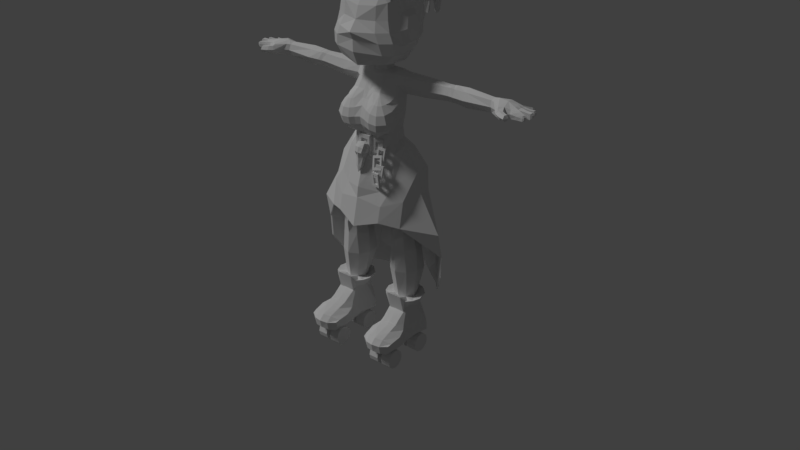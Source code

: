 # Source: Witch.blend  (saved by Blender 2.78.0; exported with 4.5.12 LTS)
import bpy
from mathutils import Matrix  # noqa: F401  (used for matrix-valued properties, if any)

bpy.ops.wm.read_factory_settings(use_empty=True)
scene = bpy.context.scene
scene.name = 'Scene'

# ---- collections
col_collection_1 = bpy.data.collections.new('Collection 1'); scene.collection.children.link(col_collection_1)
col_collection_10 = bpy.data.collections.new('Collection 10'); scene.collection.children.link(col_collection_10)
col_collection_10.hide_render = True
col_collection_10.hide_viewport = True

# ---- world
world_world = bpy.data.worlds.new('World'); scene.world = world_world
world_world.color = (0.05088, 0.05088, 0.05088)
world_world.use_sun_shadow = False
world_world.sun_shadow_jitter_overblur = 0.0
world_world.cycles.sampling_method = 'MANUAL'

# ---- lights
light_sun = bpy.data.lights.new('Sun', 'SUN')
light_sun.transmission_factor = 0.0
light_sun.angle = 0.1993
light_sun.energy = 1.0
light_sun.shadow_buffer_clip_start = 0.5
light_sun.shadow_soft_size = 0.1
light_sun.shadow_cascade_max_distance = 1000.0

# ---- meshes
me_plane = bpy.data.meshes.new('Plane')
me_plane.from_pydata([(-0.274, 4.051, 8.771), (0.274, 4.051, 8.771), (-0.274, 4.051, 9.622), (0.274, 4.051, 9.622), (-0.1712, 4.051, 8.931), (0.1712, 4.051, 8.931), (-0.1712, 4.051, 9.462), (0.1712, 4.051, 9.462), (-0.274, 3.925, 9.622), (-0.274, 3.925, 8.771), (0.274, 3.925, 8.771), (0.274, 3.925, 9.622), (-0.1712, 3.925, 9.462), (-0.1712, 3.925, 8.931), (0.1712, 3.925, 8.931), (0.1712, 3.925, 9.462)], [], [(11, 8, 12, 15), (9, 10, 14, 13), (3, 7, 6, 2), (0, 4, 5, 1), (1, 5, 7, 3), (2, 6, 4, 0), (10, 11, 15, 14), (8, 9, 13, 12), (6, 7, 15, 12), (5, 4, 13, 14), (3, 2, 8, 11), (0, 1, 10, 9), (7, 5, 14, 15), (4, 6, 12, 13), (1, 3, 11, 10), (2, 0, 9, 8)])
me_plane.use_remesh_preserve_volume = False
me_plane.use_remesh_preserve_attributes = False
me_plane.use_mirror_vertex_groups = False
me_plane.update()
me_cube = bpy.data.meshes.new('Cube')
me_cube.from_pydata([(2.98e-08, -0.6119, -2.3), (0.3635, -0.1743, -0.494), (0.4936, -1.215, 0.01433), (0.4883, 0.005555, 0.8741), (0.4874, -0.967, 1.087), (2.98e-08, -0.8057, -1.564), (2.98e-08, -0.2729, -1.689), (0.3546, -0.7029, -1.583), (2.98e-08, 0.04149, 0.8924), (2.98e-08, -0.9839, 1.12), (0.5514, -0.4765, 1.068), (0.6175, -0.01506, 0.2603), (0.552, -1.167, 0.5916), (0.4967, -0.817, -0.4876), (2.98e-08, -0.03289, -0.7327), (2.98e-08, -1.266, -0.01463), (2.98e-08, -1.283, 0.6192), (2.98e-08, 0.1438, 0.2042), (2.98e-08, -1.01, -0.6751), (0.8447, -0.6308, 0.4279), (2.98e-08, -0.4393, 1.202), (0.348, -0.3767, -1.685)], [], [(14, 1, 21, 6), (20, 9, 4, 10), (19, 12, 2, 13), (21, 7, 0), (17, 11, 1, 14), (6, 21, 0), (12, 16, 15, 2), (4, 9, 16, 12), (13, 18, 5, 7), (8, 3, 11, 17), (1, 13, 7, 21), (13, 2, 15, 18), (11, 19, 13, 1), (3, 10, 19, 11), (10, 4, 12, 19), (8, 20, 10, 3), (7, 5, 0)])
me_cube.use_remesh_preserve_volume = False
me_cube.use_remesh_preserve_attributes = False
me_cube.use_mirror_vertex_groups = False
me_cube.update()
me_torus = bpy.data.meshes.new('Torus')
me_torus.from_pydata([(1.25, 0.0, 0.0), (1.077, 0.0, 0.2378), (0.7977, 0.0, 0.1469), (0.7977, 0.0, -0.1469), (1.077, 0.0, -0.2378), (0.3863, 1.189, 0.0), (0.3329, 1.025, 0.2378), (0.2465, 0.7587, 0.1469), (0.2465, 0.7587, -0.1469), (0.3329, 1.025, -0.2378), (-1.011, 0.7347, 0.0), (-0.8715, 0.6332, 0.2378), (-0.6454, 0.4689, 0.1469), (-0.6454, 0.4689, -0.1469), (-0.8715, 0.6332, -0.2378), (-1.011, -0.7347, 0.0), (-0.8715, -0.6332, 0.2378), (-0.6454, -0.4689, 0.1469), (-0.6454, -0.4689, -0.1469), (-0.8715, -0.6332, -0.2378), (0.3863, -1.189, 0.0), (0.3329, -1.025, 0.2378), (0.2465, -0.7587, 0.1469), (0.2465, -0.7587, -0.1469), (0.3329, -1.025, -0.2378), (-0.1998, -0.3948, 0.03342), (-0.1998, -0.7912, -0.01687), (-0.1998, -0.4451, 0.4298), (-0.1998, -0.8415, 0.3795), (0.1998, -0.3948, 0.03342), (0.1998, -0.7912, -0.01687), (0.1998, -0.4451, 0.4298), (0.1998, -0.8415, 0.3795), (0.2345, -0.3602, -0.1206), (0.03919, -0.7072, -0.08804), (0.2693, -0.3425, 0.2771), (0.07404, -0.6896, 0.3096), (0.5813, -0.5573, -0.1422), (0.386, -0.9044, -0.1097), (0.6162, -0.5397, 0.2554), (0.4209, -0.8868, 0.288), (-0.4587, -0.1969, -0.1871), (-0.6539, -0.544, -0.1546), (-0.4238, -0.1792, 0.2106), (-0.6191, -0.5263, 0.2431), (-0.1118, -0.3941, -0.2087), (-0.3071, -0.7411, -0.1762), (-0.07696, -0.3764, 0.1889), (-0.2722, -0.7235, 0.2214), (-0.8221, -0.2901, -0.09834), (-0.6373, -0.6426, -0.0636), (-0.6896, -0.185, 0.2637), (-0.5048, -0.5375, 0.2984), (-0.4936, -0.1342, -0.2639), (-0.3088, -0.4867, -0.2291), (-0.3611, -0.02901, 0.09811), (-0.1763, -0.3815, 0.1329), (-0.354, -0.1239, 0.06798), (-0.1691, -0.4764, 0.1027), (-0.2215, -0.01871, 0.43), (-0.03663, -0.3712, 0.4647), (-0.02546, 0.03209, -0.09756), (0.1594, -0.3204, -0.06282), (0.107, 0.1372, 0.2644), (0.2919, -0.2153, 0.2992), (0.2118, -0.1086, -0.1723), (0.2347, -0.5041, -0.1201), (0.315, -0.05216, 0.2095), (0.338, -0.4476, 0.2618), (0.5971, -0.1002, -0.2777), (0.62, -0.4956, -0.2255), (0.7003, -0.04372, 0.1041), (0.7233, -0.4392, 0.1563), (0.1639, 0.1941, 0.07156), (0.1628, 0.5231, -0.1552), (0.1633, 0.4209, 0.4005), (0.1622, 0.7499, 0.1738), (-0.2356, 0.1929, 0.07168), (-0.2367, 0.5219, -0.1551), (-0.2362, 0.4197, 0.4006), (-0.2373, 0.7486, 0.1739), (-0.27, 0.09128, -0.04916), (-0.0758, 0.4151, -0.1798), (-0.3053, 0.2582, 0.3121), (-0.1111, 0.582, 0.1815), (-0.6174, 0.2554, -0.1589), (-0.4232, 0.5792, -0.2895), (-0.6527, 0.4223, 0.2024), (-0.4584, 0.7461, 0.0718), (0.4236, -0.08218, -0.03343), (0.6179, 0.2416, -0.1641), (0.3884, 0.08473, 0.3279), (0.5826, 0.4085, 0.1972), (0.07624, 0.08194, -0.1432), (0.2705, 0.4057, -0.2738), (0.04098, 0.2489, 0.2182), (0.2352, 0.5727, 0.08753), (0.7867, 0.04252, 0.002463), (0.6008, 0.371, -0.1286), (0.6541, 0.115, 0.3723), (0.4682, 0.4435, 0.2413), (0.4589, -0.1731, -0.07283), (0.273, 0.1554, -0.2039), (0.3262, -0.1006, 0.297), (0.1403, 0.2279, 0.166), (0.3189, -0.03017, 0.2267), (0.133, 0.2983, 0.09564), (0.1862, 0.07304, 0.6082), (0.0003358, 0.3525, 0.3914), (-0.009021, -0.2458, 0.1514), (-0.1949, 0.08274, 0.02035), (-0.1416, -0.155, 0.5954), (-0.3275, 0.1245, 0.3786), (-0.2466, -0.1559, 0.02045), (-0.2707, 0.2193, -0.1148), (-0.3501, -0.03088, 0.3856), (-0.3742, 0.3443, 0.2503), (-0.6317, -0.213, -0.06921), (-0.6559, 0.1622, -0.2045), (-0.7352, -0.088, 0.2959), (-0.7594, 0.2872, 0.1606), (-0.1284, -0.955, 1.417), (-0.1856, -0.658, 1.519), (0.1284, -0.6036, 1.537), (0.1856, -0.9006, 1.435), (-0.08341, -1.277, 2.545), (-0.1219, -1.077, 2.613), (0.0894, -1.04, 2.625), (0.1279, -1.24, 2.557), (0.05068, -0.167, 1.432), (-0.1342, 0.1855, 1.397), (0.1943, 0.3415, 1.232), (0.3792, -0.01104, 1.266), (0.9069, 1.139, 2.222), (0.7786, 1.383, 2.198), (1.007, 1.492, 2.083), (1.135, 1.247, 2.107), (-0.5842, -0.5087, 0.6407), (-0.389, -0.1616, 0.6082), (-0.04212, -0.3588, 0.5866), (-0.2374, -0.7058, 0.6191), (-0.4196, -0.295, 1.102), (-0.3955, 0.04642, 0.8961), (-0.01717, 0.09221, 1.016), (-0.04129, -0.2492, 1.222), (-0.5437, 1.137, 1.737), (-0.5268, 1.376, 1.592), (-0.2609, 1.409, 1.676), (-0.2779, 1.169, 1.821), (-0.6812, 2.432, 1.506), (-0.6726, 2.467, 1.368), (-0.5374, 2.509, 1.387), (-0.546, 2.474, 1.525), (-0.5215, 0.4314, 0.615), (-0.4974, 0.2857, 0.9863), (-0.8825, 0.1806, 0.9701), (-0.9067, 0.3263, 0.5988), (-0.8358, 1.13, 1.005), (-0.8223, 1.156, 1.226), (-1.038, 1.1, 1.246), (-1.051, 1.074, 1.025), (-0.6207, 2.243, 0.9194), (-0.6107, 2.263, 1.084), (-0.7707, 2.221, 1.099), (-0.7807, 2.201, 0.9342), (-0.174, 0.8756, 0.8658), (-0.3683, 0.5285, 0.8281), (-0.7157, 0.725, 0.8088), (-0.5214, 1.072, 0.8465), (-0.4568, 0.7431, 2.423), (-0.5483, 0.5795, 2.406), (-0.712, 0.6721, 2.396), (-0.6205, 0.8357, 2.414), (0.1216, 1.17, 1.277), (0.1225, 0.8569, 1.349), (-0.1991, 0.8559, 1.348), (-0.2, 1.169, 1.276), (-0.002875, 0.8025, 2.647), (-0.002009, 0.4891, 2.719), (-0.3236, 0.4882, 2.719), (-0.3245, 0.8016, 2.647), (0.6076, 0.9843, 1.217), (0.7935, 0.9123, 1.563), (0.4656, 0.7306, 1.702), (0.2797, 0.8026, 1.355), (0.2462, 2.234, 1.243), (0.3307, 2.201, 1.4), (0.1817, 2.118, 1.463), (0.09722, 2.151, 1.306), (0.3034, -0.06872, 1.323), (0.1538, 0.2178, 1.314), (0.4196, 0.3526, 1.189), (0.5692, 0.06608, 1.198), (0.9993, 0.4138, 3.182), (0.8985, 0.6068, 3.176), (1.078, 0.6976, 3.092), (1.178, 0.5046, 3.098), (0.8539, 0.7319, 0.8391), (0.572, 0.5013, 1.003), (0.2903, 0.7061, 0.8073), (0.5723, 0.9367, 0.6431), (2.148, 1.175, 1.931), (1.971, 1.03, 2.035), (1.794, 1.159, 1.911), (1.971, 1.304, 1.808), (0.4795, 0.5615, 0.654), (0.6654, 0.233, 0.7851), (0.3375, 0.01744, 0.7098), (0.1516, 0.3459, 0.5787), (1.472, 0.6505, 2.042), (1.539, 0.4633, 2.049), (1.368, 0.4054, 2.133), (1.301, 0.5926, 2.126), (0.4649, -0.2816, 1.057), (0.4497, -0.0196, 1.022), (0.705, -0.01401, 0.9524), (0.7202, -0.276, 0.987), (-0.176, -0.1545, 1.903), (-0.2323, 0.0451, 1.831), (-0.1071, 0.1368, 1.986), (-0.05088, -0.06288, 2.059), (-0.8796, -0.3753, 2.601), (-0.9171, -0.242, 2.552), (-0.8336, -0.1808, 2.656), (-0.7961, -0.3141, 2.704), (0.1273, -0.6517, 0.9375), (0.3226, -0.3285, 0.8068), (0.6694, -0.5236, 0.8426), (0.4741, -0.8468, 0.9733), (0.2858, -0.1717, 1.483), (0.4107, 0.03496, 1.4), (0.6325, -0.08978, 1.423), (0.5076, -0.2964, 1.506), (0.103, 0.4965, 2.382), (0.2009, 0.6585, 2.317), (0.3748, 0.5607, 2.335), (0.2769, 0.3986, 2.4)], [], [(0, 5, 6, 1), (1, 6, 7, 2), (2, 7, 8, 3), (3, 8, 9, 4), (0, 4, 9, 5), (5, 10, 11, 6), (6, 11, 12, 7), (7, 12, 13, 8), (8, 13, 14, 9), (9, 14, 10, 5), (10, 15, 16, 11), (11, 16, 17, 12), (12, 17, 18, 13), (13, 18, 19, 14), (14, 19, 15, 10), (15, 20, 21, 16), (16, 21, 22, 17), (17, 22, 23, 18), (18, 23, 24, 19), (19, 24, 20, 15), (20, 0, 1, 21), (21, 1, 2, 22), (22, 2, 3, 23), (23, 3, 4, 24), (24, 4, 0, 20), (25, 26, 28, 27), (31, 27, 122, 123), (31, 32, 30, 29), (29, 30, 26, 25), (27, 31, 29, 25), (32, 28, 26, 30), (33, 34, 36, 35), (35, 36, 225, 226), (39, 40, 38, 37), (37, 38, 34, 33), (35, 39, 37, 33), (40, 36, 34, 38), (41, 42, 44, 43), (44, 48, 140, 137), (47, 48, 46, 45), (45, 46, 42, 41), (43, 47, 45, 41), (48, 44, 42, 46), (49, 50, 52, 51), (56, 55, 131, 132), (55, 56, 54, 53), (53, 54, 50, 49), (51, 55, 53, 49), (56, 52, 50, 54), (57, 58, 60, 59), (60, 64, 192, 189), (63, 64, 62, 61), (61, 62, 58, 57), (59, 63, 61, 57), (64, 60, 58, 62), (65, 66, 68, 67), (72, 71, 215, 216), (71, 72, 70, 69), (69, 70, 66, 65), (67, 71, 69, 65), (72, 68, 66, 70), (73, 74, 76, 75), (76, 80, 176, 173), (79, 80, 78, 77), (77, 78, 74, 73), (75, 79, 77, 73), (80, 76, 74, 78), (81, 82, 84, 83), (88, 87, 167, 168), (87, 88, 86, 85), (85, 86, 82, 81), (83, 87, 85, 81), (88, 84, 82, 86), (89, 90, 92, 91), (92, 96, 200, 197), (95, 96, 94, 93), (93, 94, 90, 89), (91, 95, 93, 89), (96, 92, 90, 94), (97, 98, 100, 99), (104, 103, 207, 208), (103, 104, 102, 101), (101, 102, 98, 97), (99, 103, 101, 97), (104, 100, 98, 102), (105, 106, 108, 107), (108, 112, 184, 181), (111, 112, 110, 109), (109, 110, 106, 105), (107, 111, 109, 105), (112, 108, 106, 110), (113, 114, 116, 115), (119, 115, 154, 155), (119, 120, 118, 117), (117, 118, 114, 113), (115, 119, 117, 113), (120, 116, 114, 118), (124, 123, 127, 128), (28, 32, 124, 121), (27, 28, 121, 122), (32, 31, 123, 124), (126, 125, 128, 127), (123, 122, 126, 127), (121, 124, 128, 125), (122, 121, 125, 126), (132, 131, 135, 136), (55, 51, 130, 131), (52, 56, 132, 129), (51, 52, 129, 130), (134, 133, 136, 135), (131, 130, 134, 135), (129, 132, 136, 133), (130, 129, 133, 134), (137, 140, 144, 141), (43, 44, 137, 138), (48, 47, 139, 140), (47, 43, 138, 139), (144, 143, 147, 148), (138, 137, 141, 142), (140, 139, 143, 144), (139, 138, 142, 143), (145, 148, 152, 149), (143, 142, 146, 147), (141, 144, 148, 145), (142, 141, 145, 146), (150, 149, 152, 151), (146, 145, 149, 150), (148, 147, 151, 152), (147, 146, 150, 151), (156, 155, 159, 160), (116, 120, 156, 153), (115, 116, 153, 154), (120, 119, 155, 156), (157, 160, 164, 161), (155, 154, 158, 159), (153, 156, 160, 157), (154, 153, 157, 158), (162, 161, 164, 163), (158, 157, 161, 162), (160, 159, 163, 164), (159, 158, 162, 163), (168, 167, 171, 172), (87, 83, 166, 167), (84, 88, 168, 165), (83, 84, 165, 166), (170, 169, 172, 171), (167, 166, 170, 171), (165, 168, 172, 169), (166, 165, 169, 170), (176, 175, 179, 180), (75, 76, 173, 174), (80, 79, 175, 176), (79, 75, 174, 175), (178, 177, 180, 179), (175, 174, 178, 179), (173, 176, 180, 177), (174, 173, 177, 178), (181, 184, 188, 185), (107, 108, 181, 182), (112, 111, 183, 184), (111, 107, 182, 183), (186, 185, 188, 187), (182, 181, 185, 186), (184, 183, 187, 188), (183, 182, 186, 187), (189, 192, 196, 193), (59, 60, 189, 190), (64, 63, 191, 192), (63, 59, 190, 191), (194, 193, 196, 195), (190, 189, 193, 194), (192, 191, 195, 196), (191, 190, 194, 195), (200, 199, 203, 204), (91, 92, 197, 198), (96, 95, 199, 200), (95, 91, 198, 199), (202, 201, 204, 203), (199, 198, 202, 203), (197, 200, 204, 201), (198, 197, 201, 202), (206, 205, 209, 210), (103, 99, 206, 207), (100, 104, 208, 205), (99, 100, 205, 206), (210, 209, 212, 211), (208, 207, 211, 212), (207, 206, 210, 211), (205, 208, 212, 209), (213, 216, 220, 217), (71, 67, 214, 215), (68, 72, 216, 213), (67, 68, 213, 214), (220, 219, 223, 224), (214, 213, 217, 218), (216, 215, 219, 220), (215, 214, 218, 219), (222, 221, 224, 223), (219, 218, 222, 223), (217, 220, 224, 221), (218, 217, 221, 222), (225, 228, 232, 229), (40, 39, 227, 228), (39, 35, 226, 227), (36, 40, 228, 225), (232, 231, 235, 236), (226, 225, 229, 230), (228, 227, 231, 232), (227, 226, 230, 231), (234, 233, 236, 235), (231, 230, 234, 235), (229, 232, 236, 233), (230, 229, 233, 234)])
me_torus.use_remesh_preserve_volume = False
me_torus.use_remesh_preserve_attributes = False
me_torus.use_mirror_vertex_groups = False
me_torus.update()
me_cylinder_006 = bpy.data.meshes.new('Cylinder.006')
me_cylinder_006.from_pydata([(0.7369, 0.9882, 3.245), (0.03629, 1.345, 3.366), (0.3796, 1.127, 3.221), (1.08, 1.108, 4.357), (1.173, -0.07874, 5.273), (1.182, 0.7541, 5.125), (0.75, -0.09202, 5.636), (0.7114, 0.8285, 5.47), (0.004092, -0.05891, 5.629), (0.003355, 0.9612, 5.394), (0.003355, 1.562, 4.503), (1.044, -0.5451, 5.222), (0.7083, -0.5706, 5.475), (0.01618, -0.5802, 5.496), (0.5847, 1.352, 4.472), (0.5376, 1.046, 3.189), (0.9734, -0.0937, 5.459), (0.9542, 0.8145, 5.321), (0.9006, -0.5686, 5.341), (0.8409, 1.244, 4.422), (0.2099, 1.233, 3.26), (0.3744, -0.08579, 5.651), (0.3562, 0.9146, 5.464), (0.2977, 1.483, 4.5), (0.3603, -0.5898, 5.49), (1.081, -0.02095, 5.513), (1.239, -0.02058, 5.389), (1.24, 0.8744, 5.275), (1.124, -0.4648, 5.306), (0.8527, 1.159, 3.309), (1.154, 1.227, 4.46), (1.013, -0.4653, 5.405), (0.7201, 1.215, 3.326), (1.063, 0.888, 5.377), (0.9713, 1.3, 4.495), (0.6453, 1.255, 3.354), (0.5324, 1.312, 3.37), (0.9764, 0.9038, 5.436), (0.7995, 0.9175, 5.539), (0.8389, -0.003854, 5.702), (0.6919, 1.424, 4.557), (0.8217, -0.4499, 5.569), (0.8747, 1.35, 4.522), (0.9968, -0.003483, 5.577), (0.9359, -0.4493, 5.47), (0.7357, -0.008977, 5.763), (0.6975, 0.9234, 5.593), (0.4613, -0.003243, 5.768), (0.4452, 1.336, 3.416), (0.5921, 1.453, 4.601), (0.7088, -0.4587, 5.627), (0.4662, -0.4719, 5.627), (0.3054, 1.412, 3.439), (0.4387, 0.9853, 5.587), (0.3749, 1.548, 4.616), (0.2054, 1.462, 3.45), (0.05238, 1.538, 3.473), (0.06393, 0.01775, 5.776), (0.06159, 1.086, 5.575), (0.3204, 1.024, 5.58), (0.07703, -0.4777, 5.623), (0.05423, 1.694, 4.638), (0.2714, 1.599, 4.622), (0.3384, 0.01201, 5.771), (0.3169, -0.4645, 5.623)], [], [(3, 0, 29, 30), (8, 13, 60, 57), (22, 23, 62, 59), (16, 17, 37, 43), (17, 16, 25, 33), (24, 12, 50, 51), (16, 18, 31, 25), (12, 6, 45, 50), (18, 16, 43, 44), (6, 12, 41, 39), (0, 15, 32, 29), (7, 6, 39, 38), (21, 22, 59, 63), (1, 10, 61, 56), (6, 7, 46, 45), (22, 21, 47, 53), (25, 26, 27, 33), (32, 34, 30, 29), (33, 27, 30, 34), (26, 25, 31, 28), (19, 17, 33, 34), (5, 3, 30, 27), (4, 5, 27, 26), (11, 4, 26, 28), (15, 19, 34, 32), (18, 11, 28, 31), (43, 39, 41, 44), (38, 37, 42, 40), (36, 40, 42, 35), (39, 43, 37, 38), (2, 14, 40, 36), (17, 19, 42, 37), (14, 7, 38, 40), (19, 15, 35, 42), (15, 2, 36, 35), (12, 18, 44, 41), (52, 54, 49, 48), (53, 46, 49, 54), (45, 47, 51, 50), (46, 53, 47, 45), (23, 22, 53, 54), (20, 23, 54, 52), (14, 2, 48, 49), (7, 14, 49, 46), (2, 20, 52, 48), (21, 24, 51, 47), (59, 58, 57, 63), (63, 57, 60, 64), (58, 59, 62, 61), (56, 61, 62, 55), (9, 8, 57, 58), (23, 20, 55, 62), (20, 1, 56, 55), (10, 9, 58, 61), (24, 21, 63, 64), (13, 24, 64, 60)])
me_cylinder_006.use_remesh_preserve_volume = False
me_cylinder_006.use_remesh_preserve_attributes = False
me_cylinder_006.use_mirror_vertex_groups = False
me_cylinder_006.update()
me_cylinder_004 = bpy.data.meshes.new('Cylinder.004')
me_cylinder_004.from_pydata([(0.2156, 0.6317, 2.793), (0.0, 0.6926, 2.773), (0.3078, 0.3869, 2.807), (0.2541, 0.1728, 2.765), (0.0, 0.06996, 2.76), (0.3525, 0.6962, 2.852), (0.4969, 0.3936, 2.822), (0.4078, 0.1061, 2.793), (0.847, -0.1741, 2.902), (3.725e-09, 0.865, 2.852), (0.9649, 0.3882, 2.946), (0.7126, 0.9263, 3.011), (3.725e-09, -0.04422, 2.82), (3.725e-09, 1.274, 3.133), (3.725e-09, -0.3989, 2.802), (1.35, -0.2195, 3.357), (1.331, 0.3936, 3.427), (1.032, 1.026, 3.517), (1.42, -0.2457, 3.666), (1.414, 0.4153, 3.696), (1.302, 0.9161, 3.871), (1.345, -0.3996, 4.197), (1.354, 0.6193, 4.239), (1.13, 1.107, 4.268), (1.262, -0.2308, 4.777), (1.299, 0.4478, 4.821), (1.162, 1.073, 4.759), (1.183, -0.2082, 5.271), (1.226, 0.3791, 5.278), (1.165, 0.8763, 5.271), (0.741, -0.2062, 5.622), (0.7263, 0.3815, 5.609), (0.7036, 0.865, 5.58), (3.725e-09, -0.2157, 5.656), (3.725e-09, 0.4056, 5.683), (3.725e-09, 1.045, 5.536), (3.725e-09, 1.581, 3.729), (3.725e-09, 1.651, 4.374), (3.725e-09, 1.472, 4.962), (1.012, -0.7239, 3.036), (3.539e-09, -1.036, 2.902), (1.327, -0.7145, 3.406), (1.329, -0.7313, 3.831), (1.178, -0.7296, 4.178), (1.083, -0.6922, 4.578), (1.022, -0.6363, 5.16), (0.723, -0.6391, 5.437), (3.725e-09, -0.6887, 5.425), (0.6937, -0.8815, 4.532), (3.725e-09, -1.108, 4.53), (0.7845, -1.026, 4.164), (0.0004423, -1.41, 4.151), (0.931, -1.027, 3.819), (3.725e-09, -1.266, 3.871), (1.022, -0.9442, 3.406), (3.725e-09, -1.258, 3.423), (0.6879, -0.8396, 5.049), (3.725e-09, -0.9604, 4.976), (1.602, -0.1176, 3.83), (1.604, 0.2748, 3.847), (1.546, -0.2303, 4.281), (1.56, 0.3992, 4.3), (1.475, -0.109, 4.662), (1.499, 0.2893, 4.682)], [], [(6, 5, 11, 10), (7, 6, 10, 8), (7, 8, 14, 12), (5, 9, 13, 11), (8, 10, 16, 15), (10, 11, 17, 16), (15, 16, 19, 18), (16, 17, 20, 19), (22, 25, 63, 61), (19, 20, 23, 22), (19, 22, 61, 59), (22, 23, 26, 25), (24, 25, 28, 27), (25, 26, 29, 28), (27, 28, 31, 30), (28, 29, 32, 31), (30, 31, 34, 33), (31, 32, 35, 34), (30, 33, 47, 46), (21, 24, 44, 43), (8, 15, 41, 39), (8, 39, 40, 14), (24, 27, 45, 44), (15, 18, 42, 41), (27, 30, 46, 45), (18, 21, 43, 42), (13, 36, 17, 11), (17, 36, 37, 23, 20), (26, 23, 37, 38), (26, 38, 35, 32, 29), (45, 46, 56), (47, 57, 56, 46), (45, 56, 48, 44), (49, 48, 56, 57), (43, 44, 48, 50), (49, 51, 50, 48), (51, 53, 52, 50), (42, 43, 50, 52), (41, 42, 52, 54), (53, 55, 54, 52), (39, 41, 54), (40, 39, 54, 55), (58, 59, 61, 60), (60, 61, 63, 62), (18, 19, 59, 58), (21, 18, 58, 60), (24, 21, 60, 62), (25, 24, 62, 63), (4, 3, 7, 12), (2, 6, 7, 3), (0, 5, 6, 2), (1, 9, 5, 0)])
me_cylinder_004.use_remesh_preserve_volume = False
me_cylinder_004.use_remesh_preserve_attributes = False
me_cylinder_004.use_mirror_vertex_groups = False
me_cylinder_004.update()
me_cylinder_002 = bpy.data.meshes.new('Cylinder.002')
me_cylinder_002.from_pydata([(0.4993, 0.7941, 0.2571), (0.7332, 0.5076, 0.3236), (0.8549, 0.09827, 0.3929), (0.7478, -0.283, 0.3041), (0.5063, -0.5505, 0.2314), (6.368e-10, 0.9195, 0.1964), (0.0, -0.6463, 0.1805), (0.5029, 0.7942, 0.2861), (0.7389, 0.5067, 0.3531), (0.8607, 0.09704, 0.4197), (0.7544, -0.2831, 0.3284), (0.5091, -0.552, 0.2552), (6.368e-10, 0.9195, 0.2255), (0.0, -0.6474, 0.2338), (0.5471, 0.7469, 0.4687), (0.7479, 0.4907, 0.3786), (0.9413, 0.04, 0.7077), (0.8283, -0.3569, 0.441), (0.5813, -0.6523, 0.2831), (0.0, 0.8607, 0.3745), (0.2518, -0.7758, 0.3987), (0.6436, 0.7179, 1.122), (0.9202, 0.4497, 1.021), (0.0, 0.8017, 1.044), (0.6593, 0.8597, 1.818), (1.045, 0.3613, 1.711), (0.0, 0.9887, 1.756), (0.9291, 0.8488, 2.249), (0.0, 0.9352, 2.207), (0.4919, -0.464, 1.842), (0.9252, -0.4444, 1.577), (1.072, -0.1508, 1.483), (1.118, -0.03511, 1.234), (-9.974e-05, -0.7731, 0.4471), (0.8633, -0.5808, 1.536), (1.1, -0.5263, 1.313), (1.208, -0.4836, 1.03), (1.105, -0.4597, 0.6919), (0.8657, -0.5585, 0.4448), (0.7964, -0.7242, 1.502), (1.001, -0.8229, 1.221), (1.108, -0.8492, 0.9097), (1.019, -0.8071, 0.62), (0.8003, -0.737, 0.417), (0.6723, -0.8083, 1.492), (0.7595, -0.9823, 1.189), (0.7953, -1.046, 0.8619), (0.7551, -0.9817, 0.5886), (0.6623, -0.8321, 0.4042), (0.542, -0.8206, 1.503), (0.4816, -0.9966, 1.22), (0.4598, -1.065, 0.8913), (0.4549, -0.9988, 0.6106), (0.4818, -0.8356, 0.4095), (0.454, -0.795, 1.516), (0.2734, -0.938, 1.271), (0.2258, -1.003, 0.9486), (0.225, -0.9372, 0.6512), (-0.00138, -0.904, 0.6901), (-0.003087, -0.9692, 0.9989), (-0.000448, -0.8355, 1.374), (0.1442, -0.6502, 1.574), (0.0, -0.6441, 1.577), (0.1988, -0.4746, 1.834), (0.0, -0.446, 1.824), (0.9452, -0.1744, 1.707), (0.6922, 0.6691, 2.475), (1.016, 0.5944, 2.458), (0.0, 0.7555, 2.412), (0.4916, 0.4727, 2.521), (0.6636, 0.3701, 2.508), (0.0, 0.7268, 2.476), (0.827, -0.01542, 2.111), (1.083, 0.1771, 2.09), (1.03, 0.2495, 2.361), (0.6821, 0.06991, 2.448), (0.49, -0.2573, 2.157), (0.2267, -0.2597, 2.144), (0.0, -0.267, 2.156), (0.5005, -0.1029, 2.365), (0.2373, -0.1094, 2.38), (0.0, -0.1143, 2.385), (0.4817, 0.03966, 2.457), (0.279, 0.1707, 2.467), (0.4571, 0.2688, 2.509), (0.3365, 0.3998, 2.512), (0.2156, 0.6317, 2.793), (1.038, 0.7559, 1.903), (1.775, 0.4655, 1.707), (1.777, 0.8899, 2.232), (2.952, 0.4859, 1.807), (1.775, 0.6312, 2.437), (1.779, 0.1811, 2.054), (1.777, 0.3037, 2.363), (1.774, 0.7634, 1.85), (2.771, 0.4891, 1.81), (2.771, 0.8246, 2.27), (3.124, 0.4891, 1.81), (2.771, 0.61, 2.404), (2.771, 0.2457, 2.101), (2.771, 0.3464, 2.368), (2.771, 0.7167, 1.916), (2.952, 0.8687, 2.277), (4.632, 0.4119, 1.884), (2.952, 0.6145, 2.409), (2.952, 0.2579, 2.098), (2.952, 0.3387, 2.383), (2.952, 0.7279, 1.901), (3.124, 0.8442, 2.27), (3.124, 0.61, 2.428), (3.124, 0.2348, 2.101), (3.124, 0.3464, 2.368), (3.124, 0.7167, 1.916), (4.632, 0.7529, 2.293), (4.662, 0.5588, 2.393), (4.662, 0.2955, 2.116), (4.632, 0.3618, 2.336), (4.632, 0.7026, 1.939), (3.561, 0.4828, 1.754), (3.561, 0.6191, 2.451), (3.556, 0.3724, 2.352), (3.561, 0.7393, 1.886), (3.561, 0.837, 2.285), (3.561, 0.2169, 2.095), (0.0, 0.06067, 2.461), (4.73, 0.5224, 1.858), (4.73, 0.7549, 2.124), (4.854, 0.5256, 1.827), (4.786, 0.2995, 1.9), (4.925, 0.175, 2.119), (4.786, 0.296, 2.336), (4.854, 0.5218, 2.433), (4.786, 0.7474, 2.333), (4.854, 0.8764, 2.123), (4.786, 0.7503, 1.888), (5.223, 0.5078, 1.864), (5.13, 0.05696, 1.917), (5.119, -0.08444, 2.12), (5.138, 0.03492, 2.323), (5.223, 0.4822, 2.416), (5.173, 0.776, 2.371), (5.231, 0.9995, 2.125), (5.173, 0.7932, 1.865), (5.338, 0.1293, 2.141), (5.302, 0.1453, 1.927), (5.308, 0.1417, 2.333), (5.182, -0.05274, 2.259), (5.178, -0.03832, 1.967), (5.412, -0.2557, 2.105), (5.567, -0.3024, 2.1), (5.632, -0.06695, 2.104), (5.302, -0.2093, 2.113), (5.401, 0.03653, 2.118), (5.317, -0.1212, 2.246), (5.308, -0.1096, 1.949), (5.344, -0.02125, 1.925), (5.368, -0.01753, 2.249), (5.531, -0.03228, 2.109), (5.435, -0.1826, 2.222), (5.428, -0.1708, 1.989), (5.476, -0.09445, 1.99), (5.499, -0.07876, 2.224), (5.578, -0.2332, 2.214), (5.569, -0.2237, 1.986), (5.682, -0.1585, 2.1), (5.6, -0.1358, 1.988), (5.607, -0.1209, 2.215), (5.567, 0.3888, 1.951), (5.567, 0.38, 2.32), (5.516, 0.8215, 2.263), (5.498, 1.007, 2.124), (5.517, 0.8242, 1.969), (5.524, 0.1342, 2.137), (5.516, 0.1901, 1.952), (5.526, 0.191, 2.269), (5.54, 0.6009, 2.323), (5.538, 0.6071, 1.99), (5.823, 0.1402, 2.247), (5.859, 0.2888, 2.253), (5.859, 0.2902, 2.001), (5.816, 0.1349, 1.993), (5.819, 0.1091, 2.128), (6.053, 0.1024, 2.217), (6.083, 0.2197, 2.207), (6.083, 0.202, 2.003), (6.048, 0.09824, 2.017), (6.05, 0.08961, 2.124), (6.11, 0.1105, 2.172), (6.127, 0.1745, 2.155), (6.128, 0.1747, 2.051), (6.107, 0.1082, 2.063), (6.108, 0.1038, 2.121), (5.681, 0.3849, 1.998), (5.681, 0.3821, 2.249), (5.689, 0.5701, 2.272), (5.688, 0.5756, 2.028), (5.971, 0.3788, 2.013), (5.98, 0.378, 2.236), (5.992, 0.5345, 2.232), (5.983, 0.539, 2.032), (6.162, 0.377, 2.023), (6.168, 0.3763, 2.227), (6.182, 0.5196, 2.238), (6.171, 0.5238, 2.04), (6.227, 0.4079, 2.086), (6.231, 0.4075, 2.182), (6.235, 0.4845, 2.16), (6.233, 0.4867, 2.082), (5.687, 0.7992, 2.234), (5.688, 0.8013, 2.003), (5.698, 0.6304, 2.259), (5.697, 0.6353, 2.022), (5.9, 0.7839, 2.203), (5.906, 0.7963, 2.021), (5.912, 0.6506, 2.221), (5.916, 0.6548, 2.038), (6.106, 0.7906, 2.21), (6.11, 0.7922, 2.032), (6.112, 0.6685, 2.228), (6.115, 0.6641, 2.046), (6.152, 0.7616, 2.156), (6.154, 0.7625, 2.088), (6.156, 0.6927, 2.181), (6.156, 0.6947, 2.085), (5.611, 0.8773, 2.238), (5.597, 1.035, 2.123), (5.615, 0.8795, 1.995), (5.72, 0.9081, 2.219), (5.699, 1.043, 2.123), (5.726, 0.9101, 2.009), (5.89, 0.9469, 2.218), (5.869, 1.074, 2.123), (5.893, 0.9487, 2.037), (5.943, 0.9864, 2.179), (5.931, 1.047, 2.121), (5.946, 0.9876, 2.057), (0.2379, 0.6617, 2.497), (0.2124, 0.6274, 2.671), (0.0, 0.6859, 2.652), (0.3009, 0.3923, 2.685), (0.0, 0.3896, 2.685), (0.2493, 0.1868, 2.644), (0.0, 0.08805, 2.639), (0.0, 0.6926, 2.773), (0.3078, 0.3869, 2.807), (0.2541, 0.1728, 2.765), (0.0, 0.06996, 2.76)], [(238, 240), (242, 240)], [(4, 3, 10, 11), (2, 1, 8, 9), (0, 5, 12, 7), (6, 4, 11, 13), (3, 2, 9, 10), (1, 0, 7, 8), (13, 11, 18, 20), (10, 9, 16, 17), (8, 7, 14, 15), (11, 10, 17, 18), (9, 8, 15, 16), (7, 12, 19, 14), (15, 14, 21, 22), (14, 19, 23, 21), (22, 21, 24, 25), (21, 23, 26, 24), (87, 27, 89, 94), (24, 26, 28, 27), (17, 16, 37, 38), (32, 31, 35, 36), (30, 29, 34), (18, 17, 38), (16, 32, 36, 37), (31, 30, 34, 35), (36, 35, 40, 41), (34, 29, 39), (18, 38, 43), (37, 36, 41, 42), (35, 34, 39, 40), (38, 37, 42, 43), (39, 29, 44), (18, 43, 48), (42, 41, 46, 47), (40, 39, 44, 45), (43, 42, 47, 48), (41, 40, 45, 46), (18, 48, 53), (47, 46, 51, 52), (45, 44, 49, 50), (48, 47, 52, 53), (46, 45, 50, 51), (44, 29, 49), (18, 53, 20), (52, 51, 56, 57), (50, 49, 54, 55), (53, 52, 57, 20), (51, 50, 55, 56), (49, 29, 54), (13, 20, 33), (33, 20, 57, 58), (58, 57, 56, 59), (60, 59, 56, 55), (15, 22, 16), (22, 25, 32, 16), (32, 25, 31), (61, 60, 55, 54), (61, 62, 60), (63, 61, 54, 29), (62, 61, 63, 64), (31, 65, 30), (25, 65, 31), (25, 72, 65), (30, 65, 29), (73, 25, 88, 92), (27, 28, 68, 66), (67, 66, 69, 70), (66, 68, 71, 236, 69), (25, 87, 94, 88), (72, 25, 73), (74, 73, 92, 93), (75, 74, 67, 70), (72, 73, 74), (74, 75, 72), (72, 76, 29, 65), (63, 29, 76, 77), (64, 63, 77, 78), (78, 77, 80, 81), (77, 76, 79, 80), (75, 79, 76, 72), (79, 75, 82), (80, 79, 82, 83), (85, 84, 70, 69), (70, 84, 82, 75), (83, 82, 84, 85), (27, 67, 91, 89), (87, 25, 24), (27, 87, 24), (67, 27, 66), (94, 89, 96, 101), (92, 88, 95, 99), (93, 92, 99, 100), (88, 94, 101, 95), (89, 91, 98, 96), (67, 74, 93, 91), (100, 99, 105, 106), (95, 101, 107, 90), (96, 98, 104, 102), (98, 100, 106, 104), (101, 96, 102, 107), (91, 93, 100, 98), (107, 102, 108, 112), (105, 90, 97, 110), (106, 105, 110, 111), (90, 107, 112, 97), (102, 104, 109, 108), (99, 95, 90, 105), (120, 123, 115, 116), (118, 121, 117, 103), (122, 119, 114, 113), (119, 120, 116, 114), (121, 122, 113, 117), (104, 106, 111, 109), (123, 118, 103, 115), (110, 97, 118, 123), (112, 108, 122, 121), (109, 111, 120, 119), (108, 109, 119, 122), (97, 112, 121, 118), (111, 110, 123, 120), (81, 80, 83, 124), (85, 236, 237, 239), (113, 132, 133, 126), (125, 127, 128, 103), (114, 131, 132, 113), (117, 134, 127, 125), (127, 135, 144, 136, 128), (131, 139, 140, 132), (134, 142, 135, 127), (130, 138, 145, 139, 131), (103, 128, 129, 115), (126, 133, 134, 117), (115, 129, 130, 116), (116, 130, 131, 114), (136, 144, 147), (145, 156, 152, 143), (132, 140, 141, 133), (128, 136, 147, 137, 129), (133, 141, 142, 134), (129, 137, 146, 138, 130), (164, 150, 166), (164, 166, 162), (146, 153, 156, 145), (144, 155, 154, 147), (146, 145, 138), (137, 151, 153, 146), (143, 152, 155, 144), (147, 154, 151, 137), (152, 157, 160, 155), (154, 159, 148, 151), (156, 161, 157, 152), (153, 158, 161, 156), (155, 160, 159, 154), (151, 148, 158, 153), (158, 162, 166, 161), (160, 165, 163, 159), (148, 149, 162, 158), (157, 150, 165, 160), (159, 163, 149, 148), (161, 166, 150, 157), (149, 164, 162), (165, 150, 164), (165, 164, 163), (163, 164, 149), (141, 170, 171, 142), (145, 143, 172, 174), (139, 145, 174, 168), (135, 142, 171, 176, 167), (144, 173, 172, 143), (140, 139, 168, 175, 169), (144, 135, 167, 173), (140, 169, 170, 141), (173, 180, 181, 172), (171, 226, 224, 169), (175, 194, 195, 176), (178, 183, 184, 179), (176, 211, 210, 175), (168, 178, 179, 167), (167, 179, 180, 173), (174, 177, 178, 168), (172, 181, 177, 174), (182, 187, 188, 183), (181, 186, 182, 177), (177, 182, 183, 178), (180, 185, 186, 181), (179, 184, 185, 180), (187, 191, 190, 189, 188), (185, 190, 191, 186), (184, 189, 190, 185), (183, 188, 189, 184), (186, 191, 187, 182), (193, 197, 198, 194), (168, 193, 194, 175), (167, 192, 193, 168), (176, 195, 192, 167), (198, 202, 203, 199), (195, 199, 196, 192), (194, 198, 199, 195), (192, 196, 197, 193), (201, 205, 206, 202), (196, 200, 201, 197), (197, 201, 202, 198), (199, 203, 200, 196), (205, 204, 207, 206), (203, 207, 204, 200), (202, 206, 207, 203), (200, 204, 205, 201), (211, 215, 214, 210), (171, 209, 211, 176), (169, 208, 209, 171), (175, 210, 208, 169), (213, 217, 219, 215), (208, 212, 213, 209), (209, 213, 215, 211), (210, 214, 212, 208), (219, 223, 222, 218), (214, 218, 216, 212), (215, 219, 218, 214), (212, 216, 217, 213), (222, 223, 221, 220), (216, 220, 221, 217), (217, 221, 223, 219), (218, 222, 220, 216), (226, 229, 227, 224), (169, 224, 225, 170), (170, 225, 226, 171), (229, 232, 230, 227), (224, 227, 228, 225), (225, 228, 229, 226), (232, 235, 233, 230), (227, 230, 231, 228), (228, 231, 232, 229), (234, 233, 235), (230, 233, 234, 231), (231, 234, 235, 232), (125, 103, 117), (126, 117, 113), (236, 85, 69), (239, 237, 86, 244), (83, 85, 239, 241), (124, 83, 241, 242), (236, 71, 238, 237), (237, 238, 243, 86), (242, 241, 245, 246), (241, 239, 244, 245)])
me_cylinder_002.use_remesh_preserve_volume = False
me_cylinder_002.use_remesh_preserve_attributes = False
me_cylinder_002.use_mirror_vertex_groups = False
me_cylinder_002.update()
me_cylinder = bpy.data.meshes.new('Cylinder')
me_cylinder.from_pydata([(0.5946, 0.9374, -0.1957), (0.5606, 0.8844, 0.2784), (0.8554, 0.5769, -0.1005), (0.7942, 0.5557, 0.3532), (0.9784, 0.1137, -0.03928), (0.9448, 0.0977, 0.4348), (0.8554, -0.3364, -0.1005), (0.8208, -0.341, 0.3532), (0.5946, -0.6542, -0.1957), (0.5606, -0.653, 0.2784), (0.8345, 1.295, -0.6489), (1.362, 0.7597, -0.5848), (1.302, 0.0956, -0.1678), (1.1, -0.3636, -0.5046), (0.591, -0.6444, -0.6207), (0.8134, 1.632, -1.676), (1.516, 1.316, -1.404), (1.941, 0.07385, -1.153), (1.334, -0.6509, -1.622), (0.8134, -0.9222, -1.95), (1.013, 1.577, -2.495), (1.785, 1.013, -2.213), (2.134, 0.0769, -1.975), (1.785, -0.5934, -2.213), (1.013, -1.094, -2.495), (1.013, 1.719, -3.774), (1.785, 1.119, -3.491), (3.044, 0.08681, -3.566), (1.785, -0.8117, -3.324), (1.013, -1.247, -3.155), (1.42, 1.817, -5.157), (2.238, 1.187, -5.239), (3.056, 0.3158, -4.656), (0.2281, 3.171, -7.421), (1.762, 1.736, -6.943), (2.511, 0.8142, -6.547), (3.008, 0.3367, -5.612), (0.07523, 2.578, -6.106), (1.583, 1.891, -6.008), (-2.107e-09, 1.087, -0.3045), (-2.107e-09, 1.029, 0.2104), (-0.5946, 0.9374, -0.1957), (-0.5606, 0.8844, 0.2784), (-0.8554, 0.5769, -0.1005), (-0.7942, 0.5557, 0.3532), (-0.9784, 0.1137, -0.03928), (-0.9532, 0.0977, 0.4348), (-0.8554, -0.3364, -0.1005), (-0.8161, -0.341, 0.3532), (-0.5946, -0.6542, -0.1957), (-0.5606, -0.653, 0.2784), (-2.107e-09, -0.7644, -0.3045), (-2.107e-09, -0.7641, 0.2104), (0.0, 1.657, -0.7582), (-0.8345, 1.295, -0.6489), (-1.362, 0.7597, -0.5848), (-1.302, 0.0956, -0.1678), (-1.1, -0.3636, -0.5046), (-0.591, -0.6444, -0.6207), (0.0, -0.9098, -0.7582), (0.0, 1.986, -1.566), (-0.8134, 1.632, -1.676), (-1.516, 1.316, -1.404), (-1.941, 0.07385, -1.153), (-1.334, -0.6509, -1.622), (-0.8134, -0.9222, -1.95), (0.0, -1.257, -1.84), (0.0, 2.003, -2.322), (-1.013, 1.577, -2.495), (-1.785, 1.013, -2.213), (-2.134, 0.0769, -1.975), (-1.785, -0.5934, -2.213), (-1.013, -1.094, -2.495), (0.0, -1.315, -2.28), (0.0, 2.051, -3.573), (-1.013, 1.719, -3.774), (-1.785, 1.119, -3.491), (-3.044, 0.08681, -3.566), (-1.785, -0.8117, -3.324), (-1.013, -1.247, -3.155), (0.0, -1.576, -3.462), (0.0, 2.27, -4.956), (-1.42, 1.817, -5.157), (-2.238, 1.187, -5.239), (-3.056, 0.3158, -4.656), (-0.2281, 3.171, -7.421), (-1.762, 1.736, -6.943), (-2.511, 0.8142, -6.547), (-3.008, 0.3367, -5.612), (-0.07523, 2.578, -6.106), (-1.583, 1.891, -6.008), (0.5168, 0.8401, -0.1658), (0.4872, 0.7941, 0.2571), (0.7434, 0.5269, -0.08087), (0.6902, 0.5084, 0.3238), (0.8503, 0.1242, -0.02628), (0.8105, 0.1103, 0.3966), (0.7434, -0.2669, -0.08087), (0.6902, -0.271, 0.3238), (0.5168, -0.5431, -0.1658), (0.4872, -0.5421, 0.2571), (0.8131, 1.274, -0.6489), (1.327, 0.7528, -0.5848), (1.269, 0.1056, -0.1678), (1.072, -0.3418, -0.5046), (0.5759, -0.6154, -0.6207), (0.7926, 1.603, -1.676), (1.477, 1.295, -1.404), (1.891, 0.08445, -1.153), (1.3, -0.6218, -1.622), (0.7926, -0.8861, -1.95), (0.9866, 1.549, -2.495), (1.739, 0.9998, -2.213), (2.08, 0.08743, -1.975), (1.739, -0.5657, -2.213), (0.9866, -1.054, -2.495), (0.9866, 1.688, -3.774), (1.739, 1.103, -3.491), (2.966, 0.09708, -3.566), (1.739, -0.7784, -3.324), (0.9866, -1.202, -3.155), (1.384, 1.783, -5.157), (2.18, 1.169, -5.239), (2.978, 0.3203, -4.656), (0.2222, 3.102, -7.421), (1.717, 1.704, -6.943), (2.446, 0.8058, -6.547), (2.931, 0.3406, -5.612), (0.0733, 2.524, -6.106), (1.543, 1.855, -6.008), (6.368e-10, 0.9705, -0.2628), (6.368e-10, 0.9195, 0.1964), (-0.5168, 0.8401, -0.1658), (-0.4872, 0.7941, 0.2571), (-0.7434, 0.5269, -0.08087), (-0.6902, 0.5084, 0.3238), (-0.8503, 0.1242, -0.02628), (-0.8917, 0.1103, 0.3966), (-0.7434, -0.2669, -0.08087), (-0.6902, -0.271, 0.3238), (-0.5168, -0.5431, -0.1658), (-0.4872, -0.5421, 0.2571), (6.368e-10, -0.6389, -0.2628), (6.368e-10, -0.6386, 0.1964), (6.368e-10, 1.627, -0.7582), (-0.8131, 1.274, -0.6489), (-1.327, 0.7528, -0.5848), (-1.269, 0.1056, -0.1678), (-1.072, -0.3418, -0.5046), (-0.5759, -0.6154, -0.6207), (6.368e-10, -0.874, -0.7582), (6.368e-10, 1.947, -1.566), (-0.7926, 1.603, -1.676), (-1.477, 1.295, -1.404), (-1.891, 0.08445, -1.153), (-1.3, -0.6218, -1.622), (-0.7926, -0.8861, -1.95), (6.368e-10, -1.212, -1.84), (6.368e-10, 1.965, -2.322), (-0.9866, 1.549, -2.495), (-1.739, 0.9998, -2.213), (-2.08, 0.08743, -1.975), (-1.739, -0.5657, -2.213), (-0.9866, -1.054, -2.495), (6.368e-10, -1.269, -2.28), (6.368e-10, 2.011, -3.573), (-0.9866, 1.688, -3.774), (-1.739, 1.103, -3.491), (-2.966, 0.09708, -3.566), (-1.739, -0.7784, -3.324), (-0.9866, -1.202, -3.155), (6.368e-10, -1.523, -3.462), (6.368e-10, 2.224, -4.956), (-1.384, 1.783, -5.157), (-2.18, 1.169, -5.239), (-2.978, 0.3203, -4.656), (-0.2222, 3.102, -7.421), (-1.717, 1.704, -6.943), (-2.446, 0.8058, -6.547), (-2.931, 0.3406, -5.612), (-0.0733, 2.524, -6.106), (-1.543, 1.855, -6.008)], [], [(39, 40, 1, 0), (0, 1, 3, 2), (2, 3, 5, 4), (4, 5, 7, 6), (6, 7, 9, 8), (8, 9, 52, 51), (2, 4, 12, 11), (8, 51, 59, 14), (4, 6, 13, 12), (0, 2, 11, 10), (6, 8, 14, 13), (39, 0, 10, 53), (13, 14, 19, 18), (11, 12, 17, 16), (53, 10, 15, 60), (14, 59, 66, 19), (12, 13, 18, 17), (10, 11, 16, 15), (18, 19, 24, 23), (16, 17, 22, 21), (60, 15, 20, 67), (19, 66, 73, 24), (17, 18, 23, 22), (15, 16, 21, 20), (23, 24, 29, 28), (21, 22, 27, 26), (67, 20, 25, 74), (24, 73, 80, 29), (22, 23, 28, 27), (20, 21, 26, 25), (26, 27, 32, 31), (25, 26, 31, 30), (74, 25, 30, 81), (28, 32, 27), (31, 32, 36, 35), (35, 34, 38, 31), (38, 37, 81, 30), (33, 37, 38, 34), (39, 41, 42, 40), (41, 43, 44, 42), (43, 45, 46, 44), (45, 47, 48, 46), (47, 49, 50, 48), (49, 51, 52, 50), (43, 55, 56, 45), (49, 58, 59, 51), (45, 56, 57, 47), (41, 54, 55, 43), (47, 57, 58, 49), (39, 53, 54, 41), (57, 64, 65, 58), (55, 62, 63, 56), (53, 60, 61, 54), (58, 65, 66, 59), (56, 63, 64, 57), (54, 61, 62, 55), (64, 71, 72, 65), (62, 69, 70, 63), (60, 67, 68, 61), (65, 72, 73, 66), (63, 70, 71, 64), (61, 68, 69, 62), (71, 78, 79, 72), (69, 76, 77, 70), (67, 74, 75, 68), (72, 79, 80, 73), (70, 77, 78, 71), (68, 75, 76, 69), (76, 83, 84, 77), (75, 82, 83, 76), (74, 81, 82, 75), (78, 77, 84), (83, 87, 88, 84), (87, 83, 90, 86), (90, 82, 81, 89), (85, 86, 90, 89), (93, 102, 103, 95), (99, 105, 150, 142), (95, 103, 104, 97), (91, 101, 102, 93), (97, 104, 105, 99), (130, 144, 101, 91), (104, 109, 110, 105), (102, 107, 108, 103), (144, 151, 106, 101), (105, 110, 157, 150), (103, 108, 109, 104), (101, 106, 107, 102), (109, 114, 115, 110), (107, 112, 113, 108), (151, 158, 111, 106), (110, 115, 164, 157), (108, 113, 114, 109), (106, 111, 112, 107), (114, 119, 120, 115), (112, 117, 118, 113), (158, 165, 116, 111), (115, 120, 171, 164), (113, 118, 119, 114), (111, 116, 117, 112), (117, 122, 123, 118), (116, 121, 122, 117), (165, 172, 121, 116), (119, 118, 123), (122, 126, 127, 123), (126, 122, 121, 129, 125), (129, 121, 172, 128), (124, 125, 129, 128), (134, 136, 147, 146), (140, 142, 150, 149), (136, 138, 148, 147), (132, 134, 146, 145), (138, 140, 149, 148), (130, 132, 145, 144), (148, 149, 156, 155), (146, 147, 154, 153), (144, 145, 152, 151), (149, 150, 157, 156), (147, 148, 155, 154), (145, 146, 153, 152), (155, 156, 163, 162), (153, 154, 161, 160), (151, 152, 159, 158), (156, 157, 164, 163), (154, 155, 162, 161), (152, 153, 160, 159), (162, 163, 170, 169), (160, 161, 168, 167), (158, 159, 166, 165), (163, 164, 171, 170), (161, 162, 169, 168), (159, 160, 167, 166), (167, 168, 175, 174), (166, 167, 174, 173), (165, 166, 173, 172), (169, 175, 168), (174, 175, 179, 178), (178, 177, 181, 173, 174), (181, 180, 172, 173), (176, 180, 181, 177), (33, 124, 128, 37), (84, 175, 169, 78), (37, 128, 172, 81), (3, 94, 96, 5), (50, 141, 139, 48), (29, 120, 119, 28), (78, 169, 170, 79), (80, 171, 120, 29), (86, 177, 178, 87), (42, 133, 131, 40), (79, 170, 171, 80), (28, 119, 123, 32), (87, 178, 179, 88), (5, 96, 98, 7), (52, 143, 141, 50), (88, 179, 175, 84), (35, 126, 125, 34), (44, 135, 133, 42), (36, 127, 126, 35), (32, 123, 127, 36), (7, 98, 100, 9), (40, 131, 92, 1), (85, 176, 177, 86), (46, 137, 135, 44), (34, 125, 124, 33), (9, 100, 143, 52), (89, 180, 176, 85), (1, 92, 94, 3), (81, 172, 180, 89), (48, 139, 137, 46), (31, 38, 30), (90, 83, 82)])
me_cylinder.use_remesh_preserve_volume = False
me_cylinder.use_remesh_preserve_attributes = False
me_cylinder.use_mirror_vertex_groups = False
me_cylinder.update()
me_cube_004 = bpy.data.meshes.new('Cube.004')
me_cube_004.from_pydata([(0.7738, 1.003, 0.699), (0.6559, 1.491, 0.7295), (0.3516, 1.337, 0.04616), (0.6036, 1.679, -0.8473), (0.651, 1.63, -1.128), (0.6674, 1.375, -1.072), (0.3965, 0.6114, 0.6356), (0.6676, 0.6666, -0.931), (0.6481, 0.6774, 0.6746), (0.4114, 0.4425, 0.6617), (0.3301, 0.6622, 0.2544), (0.5014, 0.274, -0.3317), (0.5853, 0.142, -0.5163), (0.7202, -0.242, -0.6114), (0.6819, -0.7238, -0.716), (0.6527, -0.9133, -0.7752), (0.6641, -0.8366, -0.9999), (0.6702, -0.4526, -1.102), (0.6652, 0.08056, -1.098), (0.3346, 1.748, 0.758), (0.3348, -0.8887, -0.5933), (0.2478, 1.68, 0.03857), (0.2429, 1.824, -0.259), (0.2584, 0.3182, 0.8637), (0.3291, 1.971, -0.885), (0.336, 1.859, -1.294), (0.337, 1.453, -1.376), (0.2545, 1.43, 0.5954), (0.337, -1.123, -0.806), (0.3291, 1.143, 0.5991), (0.337, -1.052, -1.166), (0.2017, 0.8059, 0.6675), (0.337, -0.6258, -1.434), (0.2927, 0.4828, 0.1138), (0.3369, 0.03812, -1.461), (0.3015, 0.1514, -0.1661), (0.3361, 0.7483, -1.369), (0.31, -0.01184, -0.2941), (0.3242, -0.4123, -0.4256), (0.2801, 1.591, 0.4265), (0.4437, 1.498, 0.4154), (0.0987, 0.09884, -1.744), (0.5376, 0.09884, -1.744), (0.0987, 0.04384, -1.949), (0.5376, 0.04384, -1.949), (0.0987, -0.1064, -2.1), (0.5376, -0.1064, -2.1), (0.0987, -0.3117, -2.155), (0.5376, -0.3117, -2.155), (0.0987, -0.5169, -2.1), (0.5376, -0.5169, -2.1), (0.0987, -0.6672, -1.949), (0.5376, -0.6672, -1.949), (0.0987, -0.7222, -1.744), (0.5376, -0.7222, -1.744), (0.0987, -0.6672, -1.539), (0.5376, -0.6672, -1.539), (0.0987, -0.5169, -1.389), (0.5376, -0.5169, -1.389), (0.0987, -0.3117, -1.334), (0.5376, -0.3117, -1.334), (0.0987, -0.1064, -1.389), (0.5376, -0.1064, -1.389), (0.0987, 0.04384, -1.539), (0.5376, 0.04384, -1.539), (0.0987, 1.793, -1.744), (0.5376, 1.793, -1.744), (0.0987, 1.738, -1.949), (0.5376, 1.738, -1.949), (0.0987, 1.588, -2.1), (0.5376, 1.588, -2.1), (0.0987, 1.383, -2.155), (0.5376, 1.383, -2.155), (0.0987, 1.177, -2.1), (0.5376, 1.177, -2.1), (0.0987, 1.027, -1.949), (0.5376, 1.027, -1.949), (0.0987, 0.9722, -1.744), (0.5376, 0.9722, -1.744), (0.0987, 1.027, -1.539), (0.5376, 1.027, -1.539), (0.0987, 1.177, -1.389), (0.5376, 1.177, -1.389), (0.0987, 1.383, -1.334), (0.5376, 1.383, -1.334), (0.0987, 1.588, -1.389), (0.5376, 1.588, -1.389), (0.0987, 1.738, -1.539), (0.5376, 1.738, -1.539), (0.4565, 1.669, 1.866), (0.5202, 1.108, 1.867), (0.28, 0.7072, 1.866), (0.3431, 1.615, 2.831), (0.4774, 1.109, 2.836), (0.184, 0.6735, 2.828), (0.265, 1.5, 3.375), (0.3265, 1.109, 3.38), (0.1447, 0.6759, 3.47), (0.3192, 1.833, 5.128), (0.4864, 1.108, 5.062), (0.08974, 0.5114, 5.012), (-0.01695, 1.561, 6.466), (0.09973, 1.109, 6.485), (-0.1618, 0.692, 6.444), (0.3324, 1.104, 3.831), (0.1208, 0.7563, 3.815), (0.2425, 1.482, 3.822), (-0.9301, 1.003, 0.699), (-0.8136, 1.491, 0.7295), (-0.4333, 1.337, 0.04616), (-0.6178, 1.679, -0.8473), (-0.6551, 1.63, -1.128), (-0.6748, 1.375, -1.072), (-0.5801, 0.6114, 0.6356), (-0.6902, 0.6666, -0.931), (-0.8136, 0.6774, 0.6746), (-0.5803, 0.4425, 0.6617), (-0.4509, 0.6622, 0.2544), (-0.5655, 0.274, -0.3317), (-0.6309, 0.142, -0.5163), (-0.74, -0.242, -0.6114), (-0.6854, -0.7238, -0.716), (-0.6531, -0.9133, -0.7752), (-0.6641, -0.8366, -0.9999), (-0.6717, -0.4526, -1.102), (-0.677, 0.08056, -1.098), (-0.09932, 1.573, 0.5954), (-0.08154, 1.877, 0.758), (0.0, -1.204, -0.7795), (-0.0006624, -0.9807, -0.5677), (-0.04278, 1.68, 0.03857), (0.0, -1.119, -1.138), (-0.1055, 0.6691, 0.6675), (-0.02873, 1.824, -0.259), (0.0, -0.6258, -1.436), (-0.04746, 0.4828, 0.131), (-0.08488, 0.3182, 0.8637), (-0.008135, 1.971, -0.885), (0.0, 0.03812, -1.467), (-0.03174, 0.1514, -0.1385), (-0.001111, 1.859, -1.294), (0.0, 0.7483, -1.369), (-0.02362, -0.01184, -0.2689), (0.0, 1.453, -1.376), (-0.01032, -0.4123, -0.3976), (-0.497, 1.748, 0.758), (-0.3394, -0.8887, -0.5933), (-0.3339, 1.68, 0.03857), (-0.3008, 1.824, -0.259), (-0.4159, 0.3182, 0.8637), (-0.3455, 1.971, -0.885), (-0.3382, 1.859, -1.294), (-0.337, 1.453, -1.376), (-0.4542, 1.43, 0.5954), (-0.337, -1.123, -0.806), (-0.5322, 1.143, 0.5991), (-0.337, -1.052, -1.166), (-0.4126, 0.8059, 0.6675), (-0.337, -0.6258, -1.434), (-0.4043, 0.4828, 0.1138), (-0.3371, 0.03812, -1.461), (-0.3733, 0.1514, -0.1661), (-0.338, 0.7483, -1.369), (-0.3648, -0.01184, -0.2941), (-0.3503, -0.4123, -0.4256), (-0.06115, 1.654, 0.4241), (-0.4045, 1.591, 0.4265), (-0.5623, 1.498, 0.4154), (-0.0987, 0.09884, -1.744), (-0.5376, 0.09884, -1.744), (-0.0987, 0.04384, -1.949), (-0.5376, 0.04384, -1.949), (-0.0987, -0.1064, -2.1), (-0.5376, -0.1064, -2.1), (-0.0987, -0.3117, -2.155), (-0.5376, -0.3117, -2.155), (-0.0987, -0.5169, -2.1), (-0.5376, -0.5169, -2.1), (-0.0987, -0.6672, -1.949), (-0.5376, -0.6672, -1.949), (-0.0987, -0.7222, -1.744), (-0.5376, -0.7222, -1.744), (-0.0987, -0.6672, -1.539), (-0.5376, -0.6672, -1.539), (-0.0987, -0.5169, -1.389), (-0.5376, -0.5169, -1.389), (-0.0987, -0.3117, -1.334), (-0.5376, -0.3117, -1.334), (-0.0987, -0.1064, -1.389), (-0.5376, -0.1064, -1.389), (-0.0987, 0.04384, -1.539), (-0.5376, 0.04384, -1.539), (-0.0987, 1.793, -1.744), (-0.5376, 1.793, -1.744), (-0.0987, 1.738, -1.949), (-0.5376, 1.738, -1.949), (-0.0987, 1.588, -2.1), (-0.5376, 1.588, -2.1), (-0.0987, 1.383, -2.155), (-0.5376, 1.383, -2.155), (-0.0987, 1.177, -2.1), (-0.5376, 1.177, -2.1), (-0.0987, 1.027, -1.949), (-0.5376, 1.027, -1.949), (-0.0987, 0.9722, -1.744), (-0.5376, 0.9722, -1.744), (-0.0987, 1.027, -1.539), (-0.5376, 1.027, -1.539), (-0.0987, 1.177, -1.389), (-0.5376, 1.177, -1.389), (-0.0987, 1.383, -1.334), (-0.5376, 1.383, -1.334), (-0.0987, 1.588, -1.389), (-0.5376, 1.588, -1.389), (-0.0987, 1.738, -1.539), (-0.5376, 1.738, -1.539), (-0.7696, 1.669, 1.863), (-0.832, 1.108, 1.863), (-0.1565, 1.948, 1.865), (-0.5917, 0.7072, 1.864), (-0.1557, 0.4945, 1.865), (-0.6837, 1.615, 2.803), (-0.8165, 1.109, 2.799), (-0.1703, 1.803, 2.817), (-0.5232, 0.6735, 2.808), (-0.1695, 0.5566, 2.818), (-0.6311, 1.5, 3.33), (-0.6932, 1.109, 3.327), (-0.1833, 1.703, 3.352), (-0.5205, 0.6759, 3.433), (-0.1839, 0.4811, 3.354), (-1.0, 1.833, 4.958), (-1.149, 1.108, 4.855), (-0.3476, 2.095, 5.086), (-0.7538, 0.5114, 4.905), (-0.3329, 0.3969, 4.959), (-0.5336, 0.9292, 6.383), (-1.07, 1.561, 6.299), (-1.191, 1.109, 6.28), (-0.5438, 1.786, 6.383), (-0.9305, 0.692, 6.321), (-0.5467, 0.5875, 6.383), (-0.7443, 1.104, 3.753), (-0.5336, 0.7563, 3.768), (-0.2069, 0.5525, 3.792), (-0.205, 1.705, 3.791), (-0.6515, 1.482, 3.76)], [], [(11, 12, 7), (1, 40, 39, 19), (8, 6, 9), (1, 0, 2, 40), (4, 3, 5), (2, 0, 10), (8, 9, 10), (8, 10, 0), (3, 2, 5), (7, 5, 2), (17, 18, 13), (15, 16, 14), (13, 14, 17), (14, 16, 17), (7, 10, 11), (13, 18, 12), (12, 18, 7), (2, 10, 7), (36, 141, 143, 26), (38, 144, 129, 20), (31, 132, 136, 23), (37, 142, 144, 38), (26, 143, 140, 25), (35, 139, 142, 37), (34, 138, 141, 36), (25, 140, 137, 24), (33, 135, 139, 35), (32, 134, 138, 34), (24, 137, 133, 22), (23, 136, 135, 33), (30, 131, 134, 32), (22, 133, 130, 21), (28, 128, 131, 30), (21, 130, 165, 39), (132, 31, 91, 220), (20, 129, 128, 28), (19, 127, 126, 27), (1, 19, 27, 0), (14, 20, 28, 15), (0, 27, 29, 8), (2, 21, 39, 40), (15, 28, 30, 16), (8, 29, 31, 6), (2, 22, 21), (16, 30, 32, 17), (9, 23, 33, 10), (3, 24, 22, 2), (17, 32, 34, 18), (10, 33, 35, 11), (4, 25, 24, 3), (18, 34, 36, 7), (11, 35, 37, 12), (5, 26, 25, 4), (12, 37, 38, 13), (6, 31, 23, 9), (13, 38, 20, 14), (7, 36, 26, 5), (165, 127, 19, 39), (41, 42, 44, 43), (43, 44, 46, 45), (45, 46, 48, 47), (47, 48, 50, 49), (49, 50, 52, 51), (51, 52, 54, 53), (53, 54, 56, 55), (55, 56, 58, 57), (57, 58, 60, 59), (59, 60, 62, 61), (44, 42, 64, 62, 60, 58, 56, 54, 52, 50, 48, 46), (61, 62, 64, 63), (63, 64, 42, 41), (41, 43, 45, 47, 49, 51, 53, 55, 57, 59, 61, 63), (65, 66, 68, 67), (67, 68, 70, 69), (69, 70, 72, 71), (71, 72, 74, 73), (73, 74, 76, 75), (75, 76, 78, 77), (77, 78, 80, 79), (79, 80, 82, 81), (81, 82, 84, 83), (83, 84, 86, 85), (68, 66, 88, 86, 84, 82, 80, 78, 76, 74, 72, 70), (85, 86, 88, 87), (87, 88, 66, 65), (65, 67, 69, 71, 73, 75, 77, 79, 81, 83, 85, 87), (27, 126, 218, 89), (31, 29, 90, 91), (90, 89, 92, 93), (91, 90, 93, 94), (29, 27, 89, 90), (93, 92, 95, 96), (92, 223, 228, 95), (220, 91, 94, 225), (89, 218, 223, 92), (105, 104, 99, 100), (94, 93, 96, 97), (225, 94, 97, 230), (99, 98, 101, 102), (98, 233, 239, 101), (244, 105, 100, 235), (106, 245, 233, 98), (104, 106, 98, 99), (101, 239, 236, 102), (102, 236, 241, 103), (100, 99, 102, 103), (235, 100, 103, 241), (96, 95, 106, 104), (95, 228, 245, 106), (230, 97, 105, 244), (97, 96, 104, 105), (118, 114, 119), (108, 145, 166, 167), (115, 116, 113), (108, 167, 109, 107), (111, 112, 110), (109, 117, 107), (115, 117, 116), (115, 107, 117), (110, 112, 109), (114, 109, 112), (124, 120, 125), (122, 121, 123), (120, 124, 121), (121, 124, 123), (114, 118, 117), (120, 119, 125), (119, 114, 125), (109, 114, 117), (162, 152, 143, 141), (164, 146, 129, 144), (157, 149, 136, 132), (163, 164, 144, 142), (152, 151, 140, 143), (161, 163, 142, 139), (160, 162, 141, 138), (151, 150, 137, 140), (159, 161, 139, 135), (158, 160, 138, 134), (150, 148, 133, 137), (149, 159, 135, 136), (156, 158, 134, 131), (148, 147, 130, 133), (154, 156, 131, 128), (147, 166, 165, 130), (132, 220, 219, 157), (146, 154, 128, 129), (145, 153, 126, 127), (108, 107, 153, 145), (121, 122, 154, 146), (107, 115, 155, 153), (109, 167, 166, 147), (122, 123, 156, 154), (115, 113, 157, 155), (109, 147, 148), (123, 124, 158, 156), (116, 117, 159, 149), (110, 109, 148, 150), (124, 125, 160, 158), (117, 118, 161, 159), (111, 110, 150, 151), (125, 114, 162, 160), (118, 119, 163, 161), (112, 111, 151, 152), (119, 120, 164, 163), (113, 116, 149, 157), (120, 121, 146, 164), (114, 112, 152, 162), (165, 166, 145, 127), (168, 170, 171, 169), (170, 172, 173, 171), (172, 174, 175, 173), (174, 176, 177, 175), (176, 178, 179, 177), (178, 180, 181, 179), (180, 182, 183, 181), (182, 184, 185, 183), (184, 186, 187, 185), (186, 188, 189, 187), (171, 173, 175, 177, 179, 181, 183, 185, 187, 189, 191, 169), (188, 190, 191, 189), (190, 168, 169, 191), (168, 190, 188, 186, 184, 182, 180, 178, 176, 174, 172, 170), (192, 194, 195, 193), (194, 196, 197, 195), (196, 198, 199, 197), (198, 200, 201, 199), (200, 202, 203, 201), (202, 204, 205, 203), (204, 206, 207, 205), (206, 208, 209, 207), (208, 210, 211, 209), (210, 212, 213, 211), (195, 197, 199, 201, 203, 205, 207, 209, 211, 213, 215, 193), (212, 214, 215, 213), (214, 192, 193, 215), (192, 214, 212, 210, 208, 206, 204, 202, 200, 198, 196, 194), (153, 216, 218, 126), (157, 219, 217, 155), (217, 222, 221, 216), (219, 224, 222, 217), (155, 217, 216, 153), (222, 227, 226, 221), (221, 226, 228, 223), (220, 225, 224, 219), (216, 221, 223, 218), (243, 234, 232, 242), (224, 229, 227, 222), (225, 230, 229, 224), (232, 238, 237, 231), (231, 237, 239, 233), (244, 235, 234, 243), (246, 231, 233, 245), (242, 232, 231, 246), (237, 238, 236, 239), (238, 240, 241, 236), (234, 240, 238, 232), (235, 241, 240, 234), (227, 242, 246, 226), (226, 246, 245, 228), (230, 244, 243, 229), (229, 243, 242, 227)])
me_cube_004.use_remesh_preserve_volume = False
me_cube_004.use_remesh_preserve_attributes = False
me_cube_004.use_mirror_vertex_groups = False
me_cube_004.update()
me_cube_003 = bpy.data.meshes.new('Cube.003')
me_cube_003.from_pydata([(0.7738, 1.003, 0.699), (0.6559, 1.491, 0.7295), (0.3516, 1.337, 0.04616), (0.6036, 1.679, -0.8473), (0.651, 1.63, -1.128), (0.6674, 1.375, -1.072), (0.3965, 0.6114, 0.6356), (0.6676, 0.6666, -0.931), (0.6481, 0.6774, 0.6746), (0.4114, 0.4425, 0.6617), (0.3301, 0.6622, 0.2544), (0.5014, 0.274, -0.3317), (0.5853, 0.142, -0.5163), (0.7202, -0.242, -0.6114), (0.6819, -0.7238, -0.716), (0.6527, -0.9133, -0.7752), (0.6641, -0.8366, -0.9999), (0.6702, -0.4526, -1.102), (0.6652, 0.08056, -1.098), (0.3346, 1.748, 0.758), (0.3348, -0.8887, -0.5933), (0.2478, 1.68, 0.03857), (0.2429, 1.824, -0.259), (0.2584, 0.3182, 0.8637), (0.3291, 1.971, -0.885), (0.336, 1.859, -1.294), (0.337, 1.453, -1.376), (0.2545, 1.43, 0.5954), (0.337, -1.123, -0.806), (0.3291, 1.143, 0.5991), (0.337, -1.052, -1.166), (0.2017, 0.8059, 0.6675), (0.337, -0.6258, -1.434), (0.2927, 0.4828, 0.1138), (0.3369, 0.03812, -1.461), (0.3015, 0.1514, -0.1661), (0.3361, 0.7483, -1.369), (0.31, -0.01184, -0.2941), (0.3242, -0.4123, -0.4256), (0.2801, 1.591, 0.4265), (0.4437, 1.498, 0.4154), (0.0987, 0.09884, -1.744), (0.5376, 0.09884, -1.744), (0.0987, 0.04384, -1.949), (0.5376, 0.04384, -1.949), (0.0987, -0.1064, -2.1), (0.5376, -0.1064, -2.1), (0.0987, -0.3117, -2.155), (0.5376, -0.3117, -2.155), (0.0987, -0.5169, -2.1), (0.5376, -0.5169, -2.1), (0.0987, -0.6672, -1.949), (0.5376, -0.6672, -1.949), (0.0987, -0.7222, -1.744), (0.5376, -0.7222, -1.744), (0.0987, -0.6672, -1.539), (0.5376, -0.6672, -1.539), (0.0987, -0.5169, -1.389), (0.5376, -0.5169, -1.389), (0.0987, -0.3117, -1.334), (0.5376, -0.3117, -1.334), (0.0987, -0.1064, -1.389), (0.5376, -0.1064, -1.389), (0.0987, 0.04384, -1.539), (0.5376, 0.04384, -1.539), (0.0987, 1.793, -1.744), (0.5376, 1.793, -1.744), (0.0987, 1.738, -1.949), (0.5376, 1.738, -1.949), (0.0987, 1.588, -2.1), (0.5376, 1.588, -2.1), (0.0987, 1.383, -2.155), (0.5376, 1.383, -2.155), (0.0987, 1.177, -2.1), (0.5376, 1.177, -2.1), (0.0987, 1.027, -1.949), (0.5376, 1.027, -1.949), (0.0987, 0.9722, -1.744), (0.5376, 0.9722, -1.744), (0.0987, 1.027, -1.539), (0.5376, 1.027, -1.539), (0.0987, 1.177, -1.389), (0.5376, 1.177, -1.389), (0.0987, 1.383, -1.334), (0.5376, 1.383, -1.334), (0.0987, 1.588, -1.389), (0.5376, 1.588, -1.389), (0.0987, 1.738, -1.539), (0.5376, 1.738, -1.539), (0.4565, 1.669, 1.866), (0.5202, 1.108, 1.867), (0.28, 0.7072, 1.866), (0.3431, 1.615, 2.831), (0.4774, 1.109, 2.836), (0.184, 0.6735, 2.828), (0.265, 1.5, 3.375), (0.3265, 1.109, 3.38), (0.1447, 0.6759, 3.47), (0.3192, 1.833, 5.128), (0.4864, 1.108, 5.062), (0.08974, 0.5114, 5.012), (-0.01695, 1.561, 6.466), (0.09973, 1.109, 6.485), (-0.1618, 0.692, 6.444), (0.3324, 1.104, 3.831), (0.1208, 0.7563, 3.815), (0.2425, 1.482, 3.822), (-0.9301, 1.003, 0.699), (-0.8136, 1.491, 0.7295), (-0.4333, 1.337, 0.04616), (-0.6178, 1.679, -0.8473), (-0.6551, 1.63, -1.128), (-0.6748, 1.375, -1.072), (-0.5801, 0.6114, 0.6356), (-0.6902, 0.6666, -0.931), (-0.8136, 0.6774, 0.6746), (-0.5803, 0.4425, 0.6617), (-0.4509, 0.6622, 0.2544), (-0.5655, 0.274, -0.3317), (-0.6309, 0.142, -0.5163), (-0.74, -0.242, -0.6114), (-0.6854, -0.7238, -0.716), (-0.6531, -0.9133, -0.7752), (-0.6641, -0.8366, -0.9999), (-0.6717, -0.4526, -1.102), (-0.677, 0.08056, -1.098), (-0.09932, 1.573, 0.5954), (-0.08154, 1.877, 0.758), (0.0, -1.204, -0.7795), (-0.0006624, -0.9807, -0.5677), (-0.04278, 1.68, 0.03857), (0.0, -1.119, -1.138), (-0.1055, 0.6691, 0.6675), (-0.02873, 1.824, -0.259), (0.0, -0.6258, -1.436), (-0.04746, 0.4828, 0.131), (-0.08488, 0.3182, 0.8637), (-0.008135, 1.971, -0.885), (0.0, 0.03812, -1.467), (-0.03174, 0.1514, -0.1385), (-0.001111, 1.859, -1.294), (0.0, 0.7483, -1.369), (-0.02362, -0.01184, -0.2689), (0.0, 1.453, -1.376), (-0.01032, -0.4123, -0.3976), (-0.497, 1.748, 0.758), (-0.3394, -0.8887, -0.5933), (-0.3339, 1.68, 0.03857), (-0.3008, 1.824, -0.259), (-0.4159, 0.3182, 0.8637), (-0.3455, 1.971, -0.885), (-0.3382, 1.859, -1.294), (-0.337, 1.453, -1.376), (-0.4542, 1.43, 0.5954), (-0.337, -1.123, -0.806), (-0.5322, 1.143, 0.5991), (-0.337, -1.052, -1.166), (-0.4126, 0.8059, 0.6675), (-0.337, -0.6258, -1.434), (-0.4043, 0.4828, 0.1138), (-0.3371, 0.03812, -1.461), (-0.3733, 0.1514, -0.1661), (-0.338, 0.7483, -1.369), (-0.3648, -0.01184, -0.2941), (-0.3503, -0.4123, -0.4256), (-0.06115, 1.654, 0.4241), (-0.4045, 1.591, 0.4265), (-0.5623, 1.498, 0.4154), (-0.0987, 0.09884, -1.744), (-0.5376, 0.09884, -1.744), (-0.0987, 0.04384, -1.949), (-0.5376, 0.04384, -1.949), (-0.0987, -0.1064, -2.1), (-0.5376, -0.1064, -2.1), (-0.0987, -0.3117, -2.155), (-0.5376, -0.3117, -2.155), (-0.0987, -0.5169, -2.1), (-0.5376, -0.5169, -2.1), (-0.0987, -0.6672, -1.949), (-0.5376, -0.6672, -1.949), (-0.0987, -0.7222, -1.744), (-0.5376, -0.7222, -1.744), (-0.0987, -0.6672, -1.539), (-0.5376, -0.6672, -1.539), (-0.0987, -0.5169, -1.389), (-0.5376, -0.5169, -1.389), (-0.0987, -0.3117, -1.334), (-0.5376, -0.3117, -1.334), (-0.0987, -0.1064, -1.389), (-0.5376, -0.1064, -1.389), (-0.0987, 0.04384, -1.539), (-0.5376, 0.04384, -1.539), (-0.0987, 1.793, -1.744), (-0.5376, 1.793, -1.744), (-0.0987, 1.738, -1.949), (-0.5376, 1.738, -1.949), (-0.0987, 1.588, -2.1), (-0.5376, 1.588, -2.1), (-0.0987, 1.383, -2.155), (-0.5376, 1.383, -2.155), (-0.0987, 1.177, -2.1), (-0.5376, 1.177, -2.1), (-0.0987, 1.027, -1.949), (-0.5376, 1.027, -1.949), (-0.0987, 0.9722, -1.744), (-0.5376, 0.9722, -1.744), (-0.0987, 1.027, -1.539), (-0.5376, 1.027, -1.539), (-0.0987, 1.177, -1.389), (-0.5376, 1.177, -1.389), (-0.0987, 1.383, -1.334), (-0.5376, 1.383, -1.334), (-0.0987, 1.588, -1.389), (-0.5376, 1.588, -1.389), (-0.0987, 1.738, -1.539), (-0.5376, 1.738, -1.539), (-0.7696, 1.669, 1.863), (-0.832, 1.108, 1.863), (-0.1565, 1.948, 1.865), (-0.5917, 0.7072, 1.864), (-0.1557, 0.4945, 1.865), (-0.6837, 1.615, 2.803), (-0.8165, 1.109, 2.799), (-0.1703, 1.803, 2.817), (-0.5232, 0.6735, 2.808), (-0.1695, 0.5566, 2.818), (-0.6311, 1.5, 3.33), (-0.6932, 1.109, 3.327), (-0.1833, 1.703, 3.352), (-0.5205, 0.6759, 3.433), (-0.1839, 0.4811, 3.354), (-1.0, 1.833, 4.958), (-1.149, 1.108, 4.855), (-0.3476, 2.095, 5.086), (-0.7538, 0.5114, 4.905), (-0.3329, 0.3969, 4.959), (-0.5336, 0.9292, 6.383), (-1.07, 1.561, 6.299), (-1.191, 1.109, 6.28), (-0.5438, 1.786, 6.383), (-0.9305, 0.692, 6.321), (-0.5467, 0.5875, 6.383), (-0.7443, 1.104, 3.753), (-0.5336, 0.7563, 3.768), (-0.2069, 0.5525, 3.792), (-0.205, 1.705, 3.791), (-0.6515, 1.482, 3.76)], [], [(11, 12, 7), (1, 40, 39, 19), (8, 6, 9), (1, 0, 2, 40), (4, 3, 5), (2, 0, 10), (8, 9, 10), (8, 10, 0), (3, 2, 5), (7, 5, 2), (17, 18, 13), (15, 16, 14), (13, 14, 17), (14, 16, 17), (7, 10, 11), (13, 18, 12), (12, 18, 7), (2, 10, 7), (36, 141, 143, 26), (38, 144, 129, 20), (31, 132, 136, 23), (37, 142, 144, 38), (26, 143, 140, 25), (35, 139, 142, 37), (34, 138, 141, 36), (25, 140, 137, 24), (33, 135, 139, 35), (32, 134, 138, 34), (24, 137, 133, 22), (23, 136, 135, 33), (30, 131, 134, 32), (22, 133, 130, 21), (28, 128, 131, 30), (21, 130, 165, 39), (132, 31, 91, 220), (20, 129, 128, 28), (19, 127, 126, 27), (1, 19, 27, 0), (14, 20, 28, 15), (0, 27, 29, 8), (2, 21, 39, 40), (15, 28, 30, 16), (8, 29, 31, 6), (2, 22, 21), (16, 30, 32, 17), (9, 23, 33, 10), (3, 24, 22, 2), (17, 32, 34, 18), (10, 33, 35, 11), (4, 25, 24, 3), (18, 34, 36, 7), (11, 35, 37, 12), (5, 26, 25, 4), (12, 37, 38, 13), (6, 31, 23, 9), (13, 38, 20, 14), (7, 36, 26, 5), (165, 127, 19, 39), (41, 42, 44, 43), (43, 44, 46, 45), (45, 46, 48, 47), (47, 48, 50, 49), (49, 50, 52, 51), (51, 52, 54, 53), (53, 54, 56, 55), (55, 56, 58, 57), (57, 58, 60, 59), (59, 60, 62, 61), (44, 42, 64, 62, 60, 58, 56, 54, 52, 50, 48, 46), (61, 62, 64, 63), (63, 64, 42, 41), (41, 43, 45, 47, 49, 51, 53, 55, 57, 59, 61, 63), (65, 66, 68, 67), (67, 68, 70, 69), (69, 70, 72, 71), (71, 72, 74, 73), (73, 74, 76, 75), (75, 76, 78, 77), (77, 78, 80, 79), (79, 80, 82, 81), (81, 82, 84, 83), (83, 84, 86, 85), (68, 66, 88, 86, 84, 82, 80, 78, 76, 74, 72, 70), (85, 86, 88, 87), (87, 88, 66, 65), (65, 67, 69, 71, 73, 75, 77, 79, 81, 83, 85, 87), (27, 126, 218, 89), (31, 29, 90, 91), (90, 89, 92, 93), (91, 90, 93, 94), (29, 27, 89, 90), (93, 92, 95, 96), (92, 223, 228, 95), (220, 91, 94, 225), (89, 218, 223, 92), (105, 104, 99, 100), (94, 93, 96, 97), (225, 94, 97, 230), (99, 98, 101, 102), (98, 233, 239, 101), (244, 105, 100, 235), (106, 245, 233, 98), (104, 106, 98, 99), (101, 239, 236, 102), (102, 236, 241, 103), (100, 99, 102, 103), (235, 100, 103, 241), (96, 95, 106, 104), (95, 228, 245, 106), (230, 97, 105, 244), (97, 96, 104, 105), (118, 114, 119), (108, 145, 166, 167), (115, 116, 113), (108, 167, 109, 107), (111, 112, 110), (109, 117, 107), (115, 117, 116), (115, 107, 117), (110, 112, 109), (114, 109, 112), (124, 120, 125), (122, 121, 123), (120, 124, 121), (121, 124, 123), (114, 118, 117), (120, 119, 125), (119, 114, 125), (109, 114, 117), (162, 152, 143, 141), (164, 146, 129, 144), (157, 149, 136, 132), (163, 164, 144, 142), (152, 151, 140, 143), (161, 163, 142, 139), (160, 162, 141, 138), (151, 150, 137, 140), (159, 161, 139, 135), (158, 160, 138, 134), (150, 148, 133, 137), (149, 159, 135, 136), (156, 158, 134, 131), (148, 147, 130, 133), (154, 156, 131, 128), (147, 166, 165, 130), (132, 220, 219, 157), (146, 154, 128, 129), (145, 153, 126, 127), (108, 107, 153, 145), (121, 122, 154, 146), (107, 115, 155, 153), (109, 167, 166, 147), (122, 123, 156, 154), (115, 113, 157, 155), (109, 147, 148), (123, 124, 158, 156), (116, 117, 159, 149), (110, 109, 148, 150), (124, 125, 160, 158), (117, 118, 161, 159), (111, 110, 150, 151), (125, 114, 162, 160), (118, 119, 163, 161), (112, 111, 151, 152), (119, 120, 164, 163), (113, 116, 149, 157), (120, 121, 146, 164), (114, 112, 152, 162), (165, 166, 145, 127), (168, 170, 171, 169), (170, 172, 173, 171), (172, 174, 175, 173), (174, 176, 177, 175), (176, 178, 179, 177), (178, 180, 181, 179), (180, 182, 183, 181), (182, 184, 185, 183), (184, 186, 187, 185), (186, 188, 189, 187), (171, 173, 175, 177, 179, 181, 183, 185, 187, 189, 191, 169), (188, 190, 191, 189), (190, 168, 169, 191), (168, 190, 188, 186, 184, 182, 180, 178, 176, 174, 172, 170), (192, 194, 195, 193), (194, 196, 197, 195), (196, 198, 199, 197), (198, 200, 201, 199), (200, 202, 203, 201), (202, 204, 205, 203), (204, 206, 207, 205), (206, 208, 209, 207), (208, 210, 211, 209), (210, 212, 213, 211), (195, 197, 199, 201, 203, 205, 207, 209, 211, 213, 215, 193), (212, 214, 215, 213), (214, 192, 193, 215), (192, 214, 212, 210, 208, 206, 204, 202, 200, 198, 196, 194), (153, 216, 218, 126), (157, 219, 217, 155), (217, 222, 221, 216), (219, 224, 222, 217), (155, 217, 216, 153), (222, 227, 226, 221), (221, 226, 228, 223), (220, 225, 224, 219), (216, 221, 223, 218), (243, 234, 232, 242), (224, 229, 227, 222), (225, 230, 229, 224), (232, 238, 237, 231), (231, 237, 239, 233), (244, 235, 234, 243), (246, 231, 233, 245), (242, 232, 231, 246), (237, 238, 236, 239), (238, 240, 241, 236), (234, 240, 238, 232), (235, 241, 240, 234), (227, 242, 246, 226), (226, 246, 245, 228), (230, 244, 243, 229), (229, 243, 242, 227)])
me_cube_003.use_remesh_preserve_volume = False
me_cube_003.use_remesh_preserve_attributes = False
me_cube_003.use_mirror_vertex_groups = False
me_cube_003.update()
me_plane_001 = bpy.data.meshes.new('Plane.001')
me_plane_001.from_pydata([(-0.1636, 0.3274, -0.1973), (0.1176, 0.4642, -0.2071), (-0.1636, 0.362, 0.2875), (0.1176, 0.4988, 0.2778), (-0.1108, 0.3595, -0.1082), (0.06489, 0.445, -0.1143), (-0.1108, 0.3811, 0.1947), (0.06489, 0.4666, 0.1886), (-0.1322, 0.2978, 0.2921), (-0.1322, 0.2632, -0.1928), (0.149, 0.4, -0.2025), (0.149, 0.4346, 0.2823), (-0.07946, 0.317, 0.1993), (-0.07946, 0.2954, -0.1037), (0.09627, 0.3808, -0.1098), (0.09627, 0.4025, 0.1932), (-0.007657, 0.2853, -0.4393), (0.2857, 0.3293, -0.4561), (0.001937, 0.3928, 0.009433), (0.2953, 0.4368, -0.007383), (0.04915, 0.3137, -0.3583), (0.2324, 0.3412, -0.3688), (0.05515, 0.3809, -0.07788), (0.2384, 0.4084, -0.08839), (0.01262, 0.3275, 0.02486), (0.003031, 0.22, -0.4239), (0.2963, 0.264, -0.4407), (0.3059, 0.3715, 0.00804), (0.06584, 0.3156, -0.06246), (0.05984, 0.2484, -0.3429), (0.2431, 0.2759, -0.3534), (0.2491, 0.3431, -0.07297), (0.02545, 0.05837, -0.7387), (0.3328, 0.1556, -0.686), (-0.1148, 0.2614, -0.2952), (0.1926, 0.3586, -0.2425), (0.05679, 0.1147, -0.6456), (0.2489, 0.1754, -0.6127), (-0.03084, 0.2416, -0.3685), (0.1612, 0.3023, -0.3355), (-0.1002, 0.1966, -0.2609), (0.04006, -0.006413, -0.7044), (0.3474, 0.0908, -0.6517), (0.2072, 0.2939, -0.2082), (-0.01623, 0.1768, -0.3342), (0.07141, 0.0499, -0.6113), (0.2635, 0.1106, -0.5784), (0.1759, 0.2375, -0.3012), (0.09742, 0.05394, -0.9637), (0.3907, 0.09796, -0.9806), (0.107, 0.1615, -0.515), (0.4003, 0.2055, -0.5318), (0.1542, 0.08236, -0.8827), (0.3375, 0.1099, -0.8932), (0.1602, 0.1496, -0.6023), (0.3435, 0.1771, -0.6128), (0.1177, 0.09614, -0.4996), (0.1081, -0.01138, -0.9483), (0.4014, 0.03263, -0.9651), (0.411, 0.1402, -0.5164), (0.1709, 0.08423, -0.5869), (0.1649, 0.01704, -0.8673), (0.3482, 0.04454, -0.8778), (0.3542, 0.1117, -0.5974), (0.03355, 0.1356, -1.289), (0.3515, 0.0622, -1.273), (0.001131, 0.1032, -0.7834), (0.3191, 0.02988, -0.7677), (0.0871, 0.1157, -1.191), (0.2858, 0.06989, -1.181), (0.06684, 0.09553, -0.8753), (0.2655, 0.0497, -0.8654), (-0.01535, 0.03056, -0.7891), (0.01706, 0.06288, -1.295), (0.335, -0.01048, -1.279), (0.3026, -0.0428, -0.7734), (0.05035, 0.02286, -0.881), (0.07061, 0.04306, -1.197), (0.2693, -0.002781, -1.187), (0.249, -0.02298, -0.8712)], [], [(11, 8, 12, 15), (9, 10, 14, 13), (3, 7, 6, 2), (0, 4, 5, 1), (1, 5, 7, 3), (2, 6, 4, 0), (10, 11, 15, 14), (8, 9, 13, 12), (6, 7, 15, 12), (5, 4, 13, 14), (3, 2, 8, 11), (0, 1, 10, 9), (7, 5, 14, 15), (4, 6, 12, 13), (1, 3, 11, 10), (2, 0, 9, 8), (27, 24, 28, 31), (25, 26, 30, 29), (19, 23, 22, 18), (16, 20, 21, 17), (17, 21, 23, 19), (18, 22, 20, 16), (26, 27, 31, 30), (24, 25, 29, 28), (22, 23, 31, 28), (21, 20, 29, 30), (19, 18, 24, 27), (16, 17, 26, 25), (23, 21, 30, 31), (20, 22, 28, 29), (17, 19, 27, 26), (18, 16, 25, 24), (43, 40, 44, 47), (41, 42, 46, 45), (35, 39, 38, 34), (32, 36, 37, 33), (33, 37, 39, 35), (34, 38, 36, 32), (42, 43, 47, 46), (40, 41, 45, 44), (38, 39, 47, 44), (37, 36, 45, 46), (35, 34, 40, 43), (32, 33, 42, 41), (39, 37, 46, 47), (36, 38, 44, 45), (33, 35, 43, 42), (34, 32, 41, 40), (59, 56, 60, 63), (57, 58, 62, 61), (51, 55, 54, 50), (48, 52, 53, 49), (49, 53, 55, 51), (50, 54, 52, 48), (58, 59, 63, 62), (56, 57, 61, 60), (54, 55, 63, 60), (53, 52, 61, 62), (51, 50, 56, 59), (48, 49, 58, 57), (55, 53, 62, 63), (52, 54, 60, 61), (49, 51, 59, 58), (50, 48, 57, 56), (75, 72, 76, 79), (73, 74, 78, 77), (67, 71, 70, 66), (64, 68, 69, 65), (65, 69, 71, 67), (66, 70, 68, 64), (74, 75, 79, 78), (72, 73, 77, 76), (70, 71, 79, 76), (69, 68, 77, 78), (67, 66, 72, 75), (64, 65, 74, 73), (71, 69, 78, 79), (68, 70, 76, 77), (65, 67, 75, 74), (66, 64, 73, 72)])
me_plane_001.use_remesh_preserve_volume = False
me_plane_001.use_remesh_preserve_attributes = False
me_plane_001.use_mirror_vertex_groups = False
me_plane_001.update()
me_cylinder_001 = bpy.data.meshes.new('Cylinder.001')
me_cylinder_001.from_pydata([(0.0, 0.9832, -0.2628), (0.0, 0.9308, 0.1964), (0.5303, 0.8494, -0.1658), (0.5, 0.8021, 0.2571), (0.7629, 0.5279, -0.08087), (0.7083, 0.5089, 0.3238), (0.8726, 0.1147, -0.02628), (0.9151, 0.1004, 0.3966), (0.7629, -0.2867, -0.08087), (0.7083, -0.2909, 0.3238), (0.5303, -0.5702, -0.1658), (0.5, -0.5692, 0.2571), (1.788e-07, -0.6685, -0.2628), (1.788e-07, -0.6682, 0.1964), (0.0, 1.657, -0.7582), (0.8345, 1.295, -0.6489), (1.362, 0.7597, -0.5848), (1.302, 0.0956, -0.1678), (1.1, -0.3636, -0.5046), (0.591, -0.6444, -0.6207), (1.374e-07, -0.9098, -0.7582), (0.0, 1.986, -1.566), (0.8134, 1.632, -1.676), (1.516, 1.316, -1.404), (1.941, 0.07385, -1.153), (1.334, -0.6509, -1.622), (0.8134, -0.9222, -1.95), (2.068e-07, -1.257, -1.84), (0.0, 2.003, -2.322), (1.013, 1.577, -2.495), (1.785, 1.013, -2.213), (2.134, 0.0769, -1.975), (1.785, -0.5934, -2.213), (1.013, -1.094, -2.495), (1.913e-07, -1.315, -2.28), (0.0, 2.051, -3.573), (1.013, 1.719, -3.774), (1.785, 1.119, -3.491), (3.044, 0.08681, -3.566), (1.785, -0.8117, -3.324), (1.013, -1.247, -3.155), (1.913e-07, -1.576, -3.462), (0.0, 2.27, -4.956), (1.42, 1.817, -5.157), (2.238, 1.187, -5.239), (3.056, 0.3158, -4.656), (0.2281, 3.171, -7.421), (1.762, 1.736, -6.943), (2.511, 0.8142, -6.547), (3.008, 0.3367, -5.612), (0.07523, 2.578, -6.106), (1.583, 1.891, -6.008)], [], [(0, 1, 3, 2), (2, 3, 5, 4), (4, 5, 7, 6), (6, 7, 9, 8), (8, 9, 11, 10), (10, 11, 13, 12), (4, 6, 17, 16), (10, 12, 20, 19), (6, 8, 18, 17), (2, 4, 16, 15), (8, 10, 19, 18), (0, 2, 15, 14), (18, 19, 26, 25), (16, 17, 24, 23), (14, 15, 22, 21), (19, 20, 27, 26), (17, 18, 25, 24), (15, 16, 23, 22), (25, 26, 33, 32), (23, 24, 31, 30), (21, 22, 29, 28), (26, 27, 34, 33), (24, 25, 32, 31), (22, 23, 30, 29), (32, 33, 40, 39), (30, 31, 38, 37), (28, 29, 36, 35), (33, 34, 41, 40), (31, 32, 39, 38), (29, 30, 37, 36), (37, 38, 45, 44), (36, 37, 44, 43), (35, 36, 43, 42), (39, 45, 38), (44, 45, 49, 48), (48, 47, 51, 43, 44), (51, 50, 42, 43), (46, 50, 51, 47)])
me_cylinder_001.use_remesh_preserve_volume = False
me_cylinder_001.use_remesh_preserve_attributes = False
me_cylinder_001.use_mirror_vertex_groups = False
me_cylinder_001.update()

# ---- objects
ob_sun = bpy.data.objects.new('Sun', light_sun)
ob_belt = bpy.data.objects.new('Belt', me_plane)
ob_token = bpy.data.objects.new('Token', me_cube)
ob_tail = bpy.data.objects.new('Tail', me_torus)
ob_hair = bpy.data.objects.new('Hair', me_cylinder_006)
ob_head = bpy.data.objects.new('Head', me_cylinder_004)
ob_torso_boobies = bpy.data.objects.new('Torso(Boobies)', me_cylinder_002)
ob_body = bpy.data.objects.new('Body', me_cylinder)
ob_legr = bpy.data.objects.new('LegR', me_cube_004)
ob_legl = bpy.data.objects.new('LegL', me_cube_003)
ob_chain = bpy.data.objects.new('Chain', me_plane_001)
ob_zbody = bpy.data.objects.new('ZBody', me_cylinder_001)

# ---- transforms, parenting, visibility, modifiers, constraints
ob_sun.location = (0.0, 0.0, 0.0)
ob_sun.rotation_euler = (0.4622, -0.5542, -0.06642)
ob_sun.lineart.crease_threshold = 0.0
ob_belt.location = (0.0, -3.744, 0.0)
ob_belt.lineart.crease_threshold = 0.0
ob_token.location = (0.0, 0.2573, 8.873)
ob_token.rotation_euler = (-0.2149, 0.03321, -0.07814)
ob_token.scale = (0.3635, 0.3635, 0.3635)
ob_token.lineart.crease_threshold = 0.0
_m = ob_token.modifiers.new('Mirror', 'MIRROR')
ob_tail.location = (0.0, 2.56, 14.77)
ob_tail.rotation_euler = (-1.184, -0.0, 0.0)
ob_tail.scale = (0.7688, 0.8155, 1.018)
ob_tail.lineart.crease_threshold = 0.0
ob_hair.location = (0.0, 1.019, 9.338)
ob_hair.scale = (1.106, 1.106, 1.106)
ob_hair.lineart.crease_threshold = 0.0
_m = ob_hair.modifiers.new('Mirror', 'MIRROR')
ob_head.location = (0.0, 1.019, 9.338)
ob_head.scale = (1.106, 1.106, 1.106)
ob_head.lineart.crease_threshold = 0.0
_m = ob_head.modifiers.new('Mirror', 'MIRROR')
ob_torso_boobies.location = (0.0, 1.019, 9.338)
ob_torso_boobies.scale = (1.106, 1.106, 1.106)
ob_torso_boobies.lineart.crease_threshold = 0.0
_m = ob_torso_boobies.modifiers.new('Mirror', 'MIRROR')
ob_body.location = (0.0, 1.019, 9.345)
ob_body.lineart.crease_threshold = 0.0
ob_legr.location = (-1.45, 0.0, 1.916)
ob_legr.scale = (-1.0, 1.0, 1.0)
ob_legr.lineart.crease_threshold = 0.0
ob_legl.location = (1.45, 0.0, 1.916)
ob_legl.lineart.crease_threshold = 0.0
ob_chain.location = (0.5848, -0.07583, 9.174)
ob_chain.scale = (1.173, 1.173, 1.173)
ob_chain.lineart.crease_threshold = 0.0
ob_zbody.location = (0.0, 1.019, 9.345)
ob_zbody.lineart.crease_threshold = 0.0
_m = ob_zbody.modifiers.new('Mirror', 'MIRROR')

# ---- collection membership
col_collection_1.objects.link(ob_sun)
col_collection_1.objects.link(ob_belt)
col_collection_1.objects.link(ob_token)
col_collection_1.objects.link(ob_tail)
col_collection_1.objects.link(ob_hair)
col_collection_1.objects.link(ob_head)
col_collection_1.objects.link(ob_torso_boobies)
col_collection_1.objects.link(ob_body)
col_collection_1.objects.link(ob_legr)
col_collection_1.objects.link(ob_legl)
col_collection_1.objects.link(ob_chain)
col_collection_10.objects.link(ob_zbody)

# ---- scene / render settings (as saved in the file)
scene.frame_start = 1; scene.frame_end = 250; scene.frame_set(1)
scene.render.engine = 'CYCLES'
scene.render.resolution_percentage = 50
scene.render.dither_intensity = 0.0
scene.cycles.use_denoising = False
scene.cycles.samples = 128
scene.cycles.sampling_pattern = 'TABULATED_SOBOL'
scene.cycles.light_sampling_threshold = 0.0
scene.cycles.use_adaptive_sampling = False
scene.cycles.use_light_tree = False
scene.cycles.blur_glossy = 0.0
scene.cycles.sample_clamp_indirect = 0.0
scene.view_settings.view_transform = 'Standard'
bpy.context.view_layer.update()

# ---- added for rendering (the .blend has no active camera): camera
cam_auto = bpy.data.cameras.new('AutoCamera')
cam_auto.lens = 50.0
cam_auto.sensor_width = 36.0
cam_auto.clip_end = 1000.0
ob_auto_camera = bpy.data.objects.new('AutoCamera', cam_auto)
scene.collection.objects.link(ob_auto_camera)
ob_auto_camera.location = (26.9283, -29.9354, 26.3093)
ob_auto_camera.rotation_euler = (1.09748, -7.21219e-08, 0.694738)
scene.camera = ob_auto_camera
bpy.context.view_layer.update()
